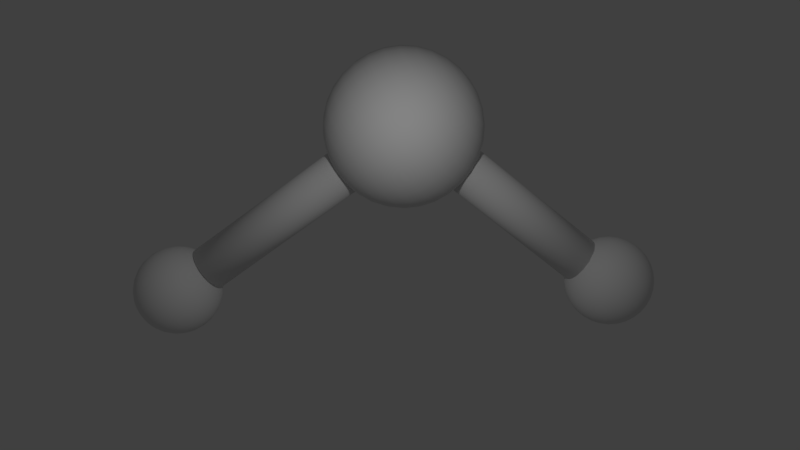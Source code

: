 # Source: prj3.blend  (saved by Blender 2.79.0; exported with 4.5.12 LTS)
import bpy
from mathutils import Matrix  # noqa: F401  (used for matrix-valued properties, if any)

bpy.ops.wm.read_factory_settings(use_empty=True)
scene = bpy.context.scene
scene.name = 'Scene'

# ---- collections
col_collection_1 = bpy.data.collections.new('Collection 1'); scene.collection.children.link(col_collection_1)

# ---- world
world_world = bpy.data.worlds.new('World'); scene.world = world_world
world_world.color = (0.05088, 0.05088, 0.05088)
world_world.use_sun_shadow = False
world_world.sun_shadow_jitter_overblur = 0.0
world_world.cycles.sampling_method = 'MANUAL'

# ---- cameras
cam_camera = bpy.data.cameras.new('Camera')
cam_camera.clip_end = 100.0
cam_camera.lens = 35.0
cam_camera.sensor_width = 32.0
cam_camera.sensor_height = 18.0
cam_camera.ortho_scale = 7.314
cam_camera.dof.focus_distance = 0.0
cam_camera.dof.aperture_fstop = 128.0

# ---- lights
light_lamp = bpy.data.lights.new('Lamp', 'POINT')
light_lamp.transmission_factor = 0.0
light_lamp.cutoff_distance = 30.0
light_lamp.energy = 100.0
light_lamp.shadow_buffer_clip_start = 1.001
light_lamp.shadow_soft_size = 0.1
light_lamp.shadow_maximum_resolution = 0.006
light_lamp.use_absolute_resolution = True

# ---- meshes
me_sphere_001 = bpy.data.meshes.new('Sphere.001')
me_sphere_001.from_pydata([(0.0, 0.1951, 0.9808), (0.0, 0.3827, 0.9239), (0.0, 0.5556, 0.8315), (0.0, 0.7071, 0.7071), (0.0, 0.8315, 0.5556), (0.0, 0.9239, 0.3827), (0.0, 0.9808, 0.1951), (0.0, 1.0, 7.55e-08), (0.0, 0.9808, -0.1951), (0.0, 0.5556, -0.8315), (0.03806, 0.1913, 0.9808), (0.07466, 0.3753, 0.9239), (0.1084, 0.5449, 0.8315), (0.1379, 0.6935, 0.7071), (0.1622, 0.8155, 0.5556), (0.1802, 0.9061, 0.3827), (0.1913, 0.9619, 0.1951), (0.1951, 0.9808, 7.55e-08), (0.1913, 0.9619, -0.1951), (0.1802, 0.9061, -0.3827), (0.1622, 0.8155, -0.5556), (0.1379, 0.6935, -0.7071), (0.1084, 0.5449, -0.8315), (0.07466, 0.3753, -0.9239), (0.03806, 0.1913, -0.9808), (0.07466, 0.1802, 0.9808), (0.1464, 0.3536, 0.9239), (0.2126, 0.5133, 0.8315), (0.2706, 0.6533, 0.7071), (0.3182, 0.7682, 0.5556), (0.3536, 0.8536, 0.3827), (0.3753, 0.9061, 0.1951), (0.3827, 0.9239, 7.55e-08), (0.3753, 0.9061, -0.1951), (0.3536, 0.8536, -0.3827), (0.3182, 0.7682, -0.5556), (0.2706, 0.6533, -0.7071), (0.2126, 0.5133, -0.8315), (0.1464, 0.3536, -0.9239), (0.07466, 0.1802, -0.9808), (0.1084, 0.1622, 0.9808), (0.2126, 0.3182, 0.9239), (0.3087, 0.4619, 0.8315), (0.3928, 0.5879, 0.7071), (0.4619, 0.6913, 0.5556), (0.5133, 0.7682, 0.3827), (0.5449, 0.8155, 0.1951), (0.5556, 0.8315, 7.55e-08), (0.5449, 0.8155, -0.1951), (0.5133, 0.7682, -0.3827), (0.4619, 0.6913, -0.5556), (0.3928, 0.5879, -0.7071), (0.3087, 0.4619, -0.8315), (0.2126, 0.3182, -0.9239), (0.1084, 0.1622, -0.9808), (0.1379, 0.1379, 0.9808), (0.2706, 0.2706, 0.9239), (0.3928, 0.3928, 0.8315), (0.5, 0.5, 0.7071), (0.5879, 0.5879, 0.5556), (0.6533, 0.6533, 0.3827), (0.6935, 0.6935, 0.1951), (0.7071, 0.7071, 7.55e-08), (0.6935, 0.6935, -0.1951), (0.6533, 0.6533, -0.3827), (0.5879, 0.5879, -0.5556), (0.5, 0.5, -0.7071), (0.3928, 0.3928, -0.8315), (0.2706, 0.2706, -0.9239), (0.1379, 0.1379, -0.9808), (0.1622, 0.1084, 0.9808), (0.3182, 0.2126, 0.9239), (0.4619, 0.3087, 0.8315), (0.5879, 0.3928, 0.7071), (0.6913, 0.4619, 0.5556), (0.7682, 0.5133, 0.3827), (0.8155, 0.5449, 0.1951), (0.8315, 0.5556, 7.55e-08), (0.8155, 0.5449, -0.1951), (0.7682, 0.5133, -0.3827), (0.6913, 0.4619, -0.5556), (0.5879, 0.3928, -0.7071), (0.4619, 0.3087, -0.8315), (0.3182, 0.2126, -0.9239), (0.1622, 0.1084, -0.9808), (0.1802, 0.07466, 0.9808), (0.3536, 0.1464, 0.9239), (0.5133, 0.2126, 0.8315), (0.6533, 0.2706, 0.7071), (0.7682, 0.3182, 0.5556), (0.8536, 0.3536, 0.3827), (0.9061, 0.3753, 0.1951), (0.9239, 0.3827, 7.55e-08), (0.9061, 0.3753, -0.1951), (0.8536, 0.3536, -0.3827), (0.7682, 0.3182, -0.5556), (0.6533, 0.2706, -0.7071), (0.5133, 0.2126, -0.8315), (0.3536, 0.1464, -0.9239), (0.1802, 0.07466, -0.9808), (0.1913, 0.03806, 0.9808), (0.3753, 0.07466, 0.9239), (0.5449, 0.1084, 0.8315), (0.6935, 0.1379, 0.7071), (0.8155, 0.1622, 0.5556), (0.9061, 0.1802, 0.3827), (0.9619, 0.1913, 0.1951), (0.9808, 0.1951, 7.55e-08), (0.9619, 0.1913, -0.1951), (0.9061, 0.1802, -0.3827), (0.8155, 0.1622, -0.5556), (0.6935, 0.1379, -0.7071), (0.5449, 0.1084, -0.8315), (0.3753, 0.07466, -0.9239), (0.1913, 0.03806, -0.9808), (0.1951, -3.266e-07, 0.9808), (0.3827, -3.192e-07, 0.9239), (0.5556, -3.117e-07, 0.8315), (0.7071, -3.192e-07, 0.7071), (0.8315, -3.341e-07, 0.5556), (0.9239, -2.745e-07, 0.3827), (0.9808, -3.937e-07, 0.1951), (1.0, -3.788e-07, 7.55e-08), (0.9808, -3.937e-07, -0.1951), (0.9239, -2.298e-07, -0.3827), (0.8315, -3.341e-07, -0.5556), (0.7071, -3.192e-07, -0.7071), (0.5556, -3.415e-07, -0.8315), (0.3827, -3.043e-07, -0.9239), (0.1951, -3.08e-07, -0.9808), (0.1913, -0.03806, 0.9808), (0.3753, -0.07466, 0.9239), (0.5449, -0.1084, 0.8315), (0.6935, -0.138, 0.7071), (0.8155, -0.1622, 0.5556), (0.9061, -0.1802, 0.3827), (0.9619, -0.1913, 0.1951), (0.9808, -0.1951, 7.55e-08), (0.9619, -0.1913, -0.1951), (0.9061, -0.1802, -0.3827), (0.8155, -0.1622, -0.5556), (0.6935, -0.138, -0.7071), (0.5449, -0.1084, -0.8315), (0.3753, -0.07466, -0.9239), (0.1913, -0.03806, -0.9808), (0.1802, -0.07466, 0.9808), (0.3536, -0.1464, 0.9239), (0.5133, -0.2126, 0.8315), (0.6533, -0.2706, 0.7071), (0.7682, -0.3182, 0.5556), (0.8536, -0.3536, 0.3827), (0.9061, -0.3753, 0.1951), (0.9239, -0.3827, 7.55e-08), (0.9061, -0.3753, -0.1951), (0.8536, -0.3536, -0.3827), (0.7682, -0.3182, -0.5556), (0.6533, -0.2706, -0.7071), (0.5133, -0.2126, -0.8315), (0.3536, -0.1464, -0.9239), (0.1802, -0.07466, -0.9808), (0.1622, -0.1084, 0.9808), (0.3182, -0.2126, 0.9239), (0.4619, -0.3087, 0.8315), (0.5879, -0.3928, 0.7071), (0.6913, -0.4619, 0.5556), (0.7682, -0.5133, 0.3827), (0.8155, -0.5449, 0.1951), (0.8315, -0.5556, 7.55e-08), (0.8155, -0.5449, -0.1951), (0.7682, -0.5133, -0.3827), (0.6913, -0.4619, -0.5556), (0.5879, -0.3928, -0.7071), (0.4619, -0.3087, -0.8315), (0.3182, -0.2126, -0.9239), (0.1622, -0.1084, -0.9808), (0.1379, -0.138, 0.9808), (0.2706, -0.2706, 0.9239), (0.3928, -0.3928, 0.8315), (0.5, -0.5, 0.7071), (0.5879, -0.5879, 0.5556), (0.6533, -0.6533, 0.3827), (0.6935, -0.6935, 0.1951), (0.7071, -0.7071, 7.55e-08), (0.6935, -0.6935, -0.1951), (0.6533, -0.6533, -0.3827), (0.5879, -0.5879, -0.5556), (0.5, -0.5, -0.7071), (0.3928, -0.3928, -0.8315), (0.2706, -0.2706, -0.9239), (0.1379, -0.138, -0.9808), (0.1084, -0.1622, 0.9808), (0.2126, -0.3182, 0.9239), (0.3087, -0.4619, 0.8315), (0.3928, -0.5879, 0.7071), (0.4619, -0.6913, 0.5556), (0.5133, -0.7682, 0.3827), (0.5449, -0.8155, 0.1951), (0.5556, -0.8315, 7.55e-08), (0.5449, -0.8155, -0.1951), (0.5133, -0.7682, -0.3827), (0.4619, -0.6913, -0.5556), (0.3928, -0.5879, -0.7071), (0.3087, -0.4619, -0.8315), (0.2126, -0.3182, -0.9239), (0.1084, -0.1622, -0.9808), (0.0, -3.258e-07, -1.0), (0.07466, -0.1802, 0.9808), (0.1464, -0.3536, 0.9239), (0.2126, -0.5133, 0.8315), (0.2706, -0.6533, 0.7071), (0.3182, -0.7682, 0.5556), (0.3536, -0.8536, 0.3827), (0.3753, -0.9061, 0.1951), (0.3827, -0.9239, 7.55e-08), (0.3753, -0.9061, -0.1951), (0.3536, -0.8536, -0.3827), (0.3182, -0.7682, -0.5556), (0.2706, -0.6533, -0.7071), (0.2126, -0.5133, -0.8315), (0.1464, -0.3536, -0.9239), (0.07466, -0.1802, -0.9808), (0.03806, -0.1913, 0.9808), (0.07466, -0.3753, 0.9239), (0.1084, -0.5449, 0.8315), (0.1379, -0.6935, 0.7071), (0.1622, -0.8155, 0.5556), (0.1802, -0.9061, 0.3827), (0.1913, -0.9619, 0.1951), (0.1951, -0.9808, 7.55e-08), (0.1913, -0.9619, -0.1951), (0.1802, -0.9061, -0.3827), (0.1622, -0.8155, -0.5556), (0.1379, -0.6935, -0.7071), (0.1084, -0.5449, -0.8315), (0.07466, -0.3753, -0.9239), (0.03806, -0.1913, -0.9808), (-7.212e-09, -0.1951, 0.9808), (4.122e-08, -0.3827, 0.9239), (2.632e-08, -0.5556, 0.8315), (-2.584e-08, -0.7071, 0.7071), (-8.544e-08, -0.8315, 0.5556), (6.357e-08, -0.9239, 0.3827), (-8.544e-08, -0.9808, 0.1951), (-1.003e-07, -1.0, 7.55e-08), (-8.544e-08, -0.9808, -0.1951), (6.357e-08, -0.9239, -0.3827), (-8.544e-08, -0.8315, -0.5556), (-2.584e-08, -0.7071, -0.7071), (-1.094e-08, -0.5556, -0.8315), (3.964e-09, -0.3827, -0.9239), (3.964e-09, -0.1951, -0.9808), (-0.03806, -0.1913, 0.9808), (-0.07466, -0.3753, 0.9239), (-0.1084, -0.5449, 0.8315), (-0.1379, -0.6935, 0.7071), (-0.1622, -0.8155, 0.5556), (-0.1802, -0.9061, 0.3827), (-0.1913, -0.9619, 0.1951), (-0.1951, -0.9808, 7.55e-08), (-0.1913, -0.9619, -0.1951), (-0.1802, -0.9061, -0.3827), (-0.1622, -0.8155, -0.5556), (-0.1379, -0.6935, -0.7071), (-0.1084, -0.5449, -0.8315), (-0.07466, -0.3753, -0.9239), (-0.03806, -0.1913, -0.9808), (-0.07466, -0.1802, 0.9808), (-0.1464, -0.3536, 0.9239), (-0.2126, -0.5133, 0.8315), (-0.2706, -0.6533, 0.7071), (-0.3182, -0.7682, 0.5556), (-0.3536, -0.8536, 0.3827), (-0.3753, -0.9061, 0.1951), (-0.3827, -0.9239, 7.55e-08), (-0.3753, -0.9061, -0.1951), (-0.3536, -0.8536, -0.3827), (-0.3182, -0.7682, -0.5556), (-0.2706, -0.6533, -0.7071), (-0.2126, -0.5133, -0.8315), (-0.1464, -0.3536, -0.9239), (-0.07466, -0.1802, -0.9808), (-0.1084, -0.1622, 0.9808), (-0.2126, -0.3182, 0.9239), (-0.3087, -0.4619, 0.8315), (-0.3928, -0.5879, 0.7071), (-0.4619, -0.6913, 0.5556), (-0.5133, -0.7682, 0.3827), (-0.5449, -0.8155, 0.1951), (-0.5556, -0.8315, 7.55e-08), (-0.5449, -0.8155, -0.1951), (-0.5133, -0.7682, -0.3827), (-0.4619, -0.6913, -0.5556), (-0.3928, -0.5879, -0.7071), (-0.3087, -0.4619, -0.8315), (-0.2126, -0.3182, -0.9239), (-0.1084, -0.1622, -0.9808), (-2.304e-07, -5.562e-07, 1.0), (-0.1379, -0.138, 0.9808), (-0.2706, -0.2706, 0.9239), (-0.3928, -0.3928, 0.8315), (-0.5, -0.5, 0.7071), (-0.5879, -0.5879, 0.5556), (-0.6533, -0.6533, 0.3827), (-0.6935, -0.6935, 0.1951), (-0.7071, -0.7071, 7.55e-08), (-0.6935, -0.6935, -0.1951), (-0.6533, -0.6533, -0.3827), (-0.5879, -0.5879, -0.5556), (-0.5, -0.5, -0.7071), (-0.3928, -0.3928, -0.8315), (-0.2706, -0.2706, -0.9239), (-0.1379, -0.1379, -0.9808), (-0.1622, -0.1084, 0.9808), (-0.3182, -0.2126, 0.9239), (-0.4619, -0.3087, 0.8315), (-0.5879, -0.3928, 0.7071), (-0.6913, -0.4619, 0.5556), (-0.7682, -0.5133, 0.3827), (-0.8155, -0.5449, 0.1951), (-0.8315, -0.5556, 7.55e-08), (-0.8155, -0.5449, -0.1951), (-0.7682, -0.5133, -0.3827), (-0.6913, -0.4619, -0.5556), (-0.5879, -0.3928, -0.7071), (-0.4619, -0.3087, -0.8315), (-0.3182, -0.2126, -0.9239), (-0.1622, -0.1084, -0.9808), (-0.1802, -0.07466, 0.9808), (-0.3536, -0.1464, 0.9239), (-0.5133, -0.2126, 0.8315), (-0.6533, -0.2706, 0.7071), (-0.7682, -0.3182, 0.5556), (-0.8536, -0.3536, 0.3827), (-0.9061, -0.3753, 0.1951), (-0.9239, -0.3827, 7.55e-08), (-0.9061, -0.3753, -0.1951), (-0.8536, -0.3536, -0.3827), (-0.7682, -0.3182, -0.5556), (-0.6533, -0.2706, -0.7071), (-0.5133, -0.2126, -0.8315), (-0.3536, -0.1464, -0.9239), (-0.1802, -0.07466, -0.9808), (-0.1913, -0.03806, 0.9808), (-0.3753, -0.07466, 0.9239), (-0.5449, -0.1084, 0.8315), (-0.6935, -0.1379, 0.7071), (-0.8155, -0.1622, 0.5556), (-0.9061, -0.1802, 0.3827), (-0.9619, -0.1913, 0.1951), (-0.9808, -0.1951, 7.55e-08), (-0.9619, -0.1913, -0.1951), (-0.9061, -0.1802, -0.3827), (-0.8155, -0.1622, -0.5556), (-0.6935, -0.1379, -0.7071), (-0.5449, -0.1084, -0.8315), (-0.3753, -0.07466, -0.9239), (-0.1913, -0.03806, -0.9808), (-0.1951, -3.117e-07, 0.9808), (-0.3827, -2.819e-07, 0.9239), (-0.5556, -2.819e-07, 0.8315), (-0.7071, -1.851e-07, 0.7071), (-0.8315, -1.404e-07, 0.5556), (-0.9239, -3.192e-07, 0.3827), (-0.9808, -9.567e-08, 0.1951), (-1.0, -1.404e-07, 7.55e-08), (-0.9808, -9.567e-08, -0.1951), (-0.9239, -3.192e-07, -0.3827), (-0.8315, -1.404e-07, -0.5556), (-0.7071, -1.851e-07, -0.7071), (-0.5556, -2.596e-07, -0.8315), (-0.3827, -2.521e-07, -0.9239), (-0.1951, -3.155e-07, -0.9808), (-0.1913, 0.03806, 0.9808), (-0.3753, 0.07466, 0.9239), (-0.5449, 0.1084, 0.8315), (-0.6935, 0.1379, 0.7071), (-0.8155, 0.1622, 0.5556), (-0.9061, 0.1802, 0.3827), (-0.9619, 0.1913, 0.1951), (-0.9808, 0.1951, 7.55e-08), (-0.9619, 0.1913, -0.1951), (-0.9061, 0.1802, -0.3827), (-0.8155, 0.1622, -0.5556), (-0.6935, 0.1379, -0.7071), (-0.5449, 0.1084, -0.8315), (-0.3753, 0.07466, -0.9239), (-0.1913, 0.03806, -0.9808), (-0.1802, 0.07466, 0.9808), (-0.3536, 0.1464, 0.9239), (-0.5133, 0.2126, 0.8315), (-0.6533, 0.2706, 0.7071), (-0.7682, 0.3182, 0.5556), (-0.8536, 0.3536, 0.3827), (-0.9061, 0.3753, 0.1951), (-0.9239, 0.3827, 7.55e-08), (-0.9061, 0.3753, -0.1951), (-0.8536, 0.3536, -0.3827), (-0.7682, 0.3182, -0.5556), (-0.6533, 0.2706, -0.7071), (-0.5133, 0.2126, -0.8315), (-0.3536, 0.1464, -0.9239), (-0.1802, 0.07466, -0.9808), (-0.1622, 0.1084, 0.9808), (-0.3182, 0.2126, 0.9239), (-0.4619, 0.3087, 0.8315), (-0.5879, 0.3928, 0.7071), (-0.6913, 0.4619, 0.5556), (-0.7682, 0.5133, 0.3827), (-0.8155, 0.5449, 0.1951), (-0.8315, 0.5556, 7.55e-08), (-0.8155, 0.5449, -0.1951), (-0.7682, 0.5133, -0.3827), (-0.6913, 0.4619, -0.5556), (-0.5879, 0.3928, -0.7071), (-0.4619, 0.3087, -0.8315), (-0.3182, 0.2126, -0.9239), (-0.1622, 0.1084, -0.9808), (-0.1379, 0.1379, 0.9808), (-0.2706, 0.2706, 0.9239), (-0.3928, 0.3928, 0.8315), (-0.5, 0.5, 0.7071), (-0.5879, 0.5879, 0.5556), (-0.6533, 0.6533, 0.3827), (-0.6935, 0.6935, 0.1951), (-0.7071, 0.7071, 7.55e-08), (-0.6935, 0.6935, -0.1951), (-0.6533, 0.6533, -0.3827), (-0.5879, 0.5879, -0.5556), (-0.5, 0.5, -0.7071), (-0.3928, 0.3928, -0.8315), (-0.2706, 0.2706, -0.9239), (-0.1379, 0.1379, -0.9808), (-0.1084, 0.1622, 0.9808), (-0.2126, 0.3182, 0.9239), (-0.3087, 0.4619, 0.8315), (-0.3928, 0.5879, 0.7071), (-0.4619, 0.6913, 0.5556), (-0.5133, 0.7682, 0.3827), (-0.5449, 0.8155, 0.1951), (-0.5556, 0.8315, 7.55e-08), (-0.5449, 0.8155, -0.1951), (-0.5133, 0.7682, -0.3827), (-0.4619, 0.6913, -0.5556), (-0.3928, 0.5879, -0.7071), (-0.3087, 0.4619, -0.8315), (-0.2126, 0.3182, -0.9239), (-0.1084, 0.1622, -0.9808), (-0.07466, 0.1802, 0.9808), (-0.1464, 0.3536, 0.9239), (-0.2126, 0.5133, 0.8315), (-0.2706, 0.6533, 0.7071), (-0.3182, 0.7682, 0.5556), (-0.3536, 0.8536, 0.3827), (-0.3753, 0.9061, 0.1951), (-0.3827, 0.9239, 7.55e-08), (-0.3753, 0.9061, -0.1951), (-0.3536, 0.8536, -0.3827), (-0.3182, 0.7682, -0.5556), (-0.2706, 0.6533, -0.7071), (-0.2126, 0.5133, -0.8315), (-0.1464, 0.3536, -0.9239), (-0.07466, 0.1802, -0.9808), (-0.03806, 0.1913, 0.9808), (-0.07466, 0.3753, 0.9239), (-0.1084, 0.5449, 0.8315), (-0.1379, 0.6935, 0.7071), (-0.1622, 0.8155, 0.5556), (-0.1802, 0.9061, 0.3827), (-0.1913, 0.9619, 0.1951), (-0.1951, 0.9808, 7.55e-08), (-0.1913, 0.9619, -0.1951), (-0.1802, 0.9061, -0.3827), (-0.1622, 0.8155, -0.5556), (-0.1379, 0.6935, -0.7071), (-0.1084, 0.5449, -0.8315), (-0.07466, 0.3753, -0.9239), (-0.03806, 0.1913, -0.9808), (6.357e-08, 0.9239, -0.3827), (2.722e-07, 0.8315, -0.5556), (1.53e-07, 0.7071, -0.7071), (7.847e-08, 0.3827, -0.9239), (1.514e-08, 0.1951, -0.9808), (-0.01221, 3.402, 1.517), (-0.01221, 3.511, 1.484), (-0.01221, 3.611, 1.43), (-0.01221, 3.699, 1.358), (-0.01221, 3.771, 1.27), (-0.01221, 3.825, 1.169), (-0.01221, 3.858, 1.061), (-0.01221, 3.869, 0.9473), (-0.01221, 3.858, 0.834), (-0.01221, 3.611, 0.4645), (0.009892, 3.4, 1.517), (0.03114, 3.507, 1.484), (0.05073, 3.605, 1.43), (0.06789, 3.691, 1.358), (0.08198, 3.762, 1.27), (0.09245, 3.815, 1.169), (0.09889, 3.847, 1.061), (0.1011, 3.858, 0.9473), (0.09889, 3.847, 0.834), (0.09245, 3.815, 0.7251), (0.08198, 3.762, 0.6247), (0.06789, 3.691, 0.5367), (0.05073, 3.605, 0.4645), (0.03114, 3.507, 0.4109), (0.009892, 3.4, 0.3778), (0.03114, 3.393, 1.517), (0.07282, 3.494, 1.484), (0.1112, 3.587, 1.43), (0.1449, 3.668, 1.358), (0.1725, 3.735, 1.27), (0.1931, 3.784, 1.169), (0.2057, 3.815, 1.061), (0.21, 3.825, 0.9473), (0.2057, 3.815, 0.834), (0.1931, 3.784, 0.7251), (0.1725, 3.735, 0.6247), (0.1449, 3.668, 0.5367), (0.1112, 3.587, 0.4645), (0.07282, 3.494, 0.4109), (0.03114, 3.393, 0.3778), (0.05073, 3.383, 1.517), (0.1112, 3.473, 1.484), (0.167, 3.557, 1.43), (0.2159, 3.63, 1.358), (0.256, 3.69, 1.27), (0.2858, 3.735, 1.169), (0.3042, 3.762, 1.061), (0.3104, 3.771, 0.9473), (0.3042, 3.762, 0.834), (0.2858, 3.735, 0.7251), (0.256, 3.69, 0.6247), (0.2159, 3.63, 0.5367), (0.167, 3.557, 0.4645), (0.1112, 3.473, 0.4109), (0.05073, 3.383, 0.3778), (0.06789, 3.369, 1.517), (0.1449, 3.446, 1.484), (0.2159, 3.517, 1.43), (0.2781, 3.579, 1.358), (0.3292, 3.63, 1.27), (0.3671, 3.668, 1.169), (0.3905, 3.691, 1.061), (0.3984, 3.699, 0.9473), (0.3905, 3.691, 0.834), (0.3671, 3.668, 0.7251), (0.3292, 3.63, 0.6247), (0.2781, 3.579, 0.5367), (0.2159, 3.517, 0.4645), (0.1449, 3.446, 0.4109), (0.06789, 3.369, 0.3778), (0.08198, 3.352, 1.517), (0.1725, 3.412, 1.484), (0.256, 3.468, 1.43), (0.3292, 3.517, 1.358), (0.3892, 3.557, 1.27), (0.4338, 3.587, 1.169), (0.4613, 3.605, 1.061), (0.4706, 3.611, 0.9473), (0.4613, 3.605, 0.834), (0.4338, 3.587, 0.7251), (0.3892, 3.557, 0.6247), (0.3292, 3.517, 0.5367), (0.256, 3.468, 0.4645), (0.1725, 3.412, 0.4109), (0.08198, 3.352, 0.3778), (0.09245, 3.332, 1.517), (0.1931, 3.374, 1.484), (0.2858, 3.412, 1.43), (0.3671, 3.446, 1.358), (0.4338, 3.473, 1.27), (0.4834, 3.494, 1.169), (0.5139, 3.507, 1.061), (0.5242, 3.511, 0.9473), (0.5139, 3.507, 0.834), (0.4834, 3.494, 0.7251), (0.4338, 3.473, 0.6247), (0.3671, 3.446, 0.5367), (0.2858, 3.412, 0.4645), (0.1931, 3.374, 0.4109), (0.09245, 3.332, 0.3778), (0.09889, 3.311, 1.517), (0.2057, 3.332, 1.484), (0.3042, 3.352, 1.43), (0.3905, 3.369, 1.358), (0.4613, 3.383, 1.27), (0.5139, 3.393, 1.169), (0.5463, 3.4, 1.061), (0.5573, 3.402, 0.9473), (0.5463, 3.4, 0.834), (0.5139, 3.393, 0.7251), (0.4613, 3.383, 0.6247), (0.3905, 3.369, 0.5367), (0.3042, 3.352, 0.4645), (0.2057, 3.332, 0.4109), (0.09889, 3.311, 0.3778), (0.1011, 3.289, 1.517), (0.21, 3.289, 1.484), (0.3104, 3.289, 1.43), (0.3984, 3.289, 1.358), (0.4706, 3.289, 1.27), (0.5242, 3.289, 1.169), (0.5573, 3.289, 1.061), (0.5684, 3.289, 0.9473), (0.5573, 3.289, 0.834), (0.5242, 3.289, 0.7251), (0.4706, 3.289, 0.6247), (0.3984, 3.289, 0.5367), (0.3104, 3.289, 0.4645), (0.21, 3.289, 0.4109), (0.1011, 3.289, 0.3778), (0.09889, 3.267, 1.517), (0.2057, 3.245, 1.484), (0.3042, 3.226, 1.43), (0.3905, 3.209, 1.358), (0.4613, 3.195, 1.27), (0.5139, 3.184, 1.169), (0.5463, 3.178, 1.061), (0.5573, 3.175, 0.9473), (0.5463, 3.178, 0.834), (0.5139, 3.184, 0.7251), (0.4613, 3.195, 0.6247), (0.3905, 3.209, 0.5367), (0.3042, 3.226, 0.4645), (0.2057, 3.245, 0.4109), (0.09889, 3.267, 0.3778), (0.09245, 3.245, 1.517), (0.1931, 3.204, 1.484), (0.2858, 3.165, 1.43), (0.3671, 3.132, 1.358), (0.4338, 3.104, 1.27), (0.4834, 3.083, 1.169), (0.5139, 3.071, 1.061), (0.5242, 3.067, 0.9473), (0.5139, 3.071, 0.834), (0.4834, 3.083, 0.7251), (0.4338, 3.104, 0.6247), (0.3671, 3.132, 0.5367), (0.2858, 3.165, 0.4645), (0.1931, 3.204, 0.4109), (0.09245, 3.245, 0.3778), (0.08198, 3.226, 1.517), (0.1725, 3.165, 1.484), (0.256, 3.109, 1.43), (0.3292, 3.061, 1.358), (0.3892, 3.02, 1.27), (0.4338, 2.991, 1.169), (0.4613, 2.972, 1.061), (0.4706, 2.966, 0.9473), (0.4613, 2.972, 0.834), (0.4338, 2.991, 0.7251), (0.3892, 3.02, 0.6247), (0.3292, 3.061, 0.5367), (0.256, 3.109, 0.4645), (0.1725, 3.165, 0.4109), (0.08198, 3.226, 0.3778), (0.06789, 3.209, 1.517), (0.1449, 3.132, 1.484), (0.2159, 3.061, 1.43), (0.2781, 2.998, 1.358), (0.3292, 2.947, 1.27), (0.3671, 2.909, 1.169), (0.3905, 2.886, 1.061), (0.3984, 2.878, 0.9473), (0.3905, 2.886, 0.834), (0.3671, 2.909, 0.7251), (0.3292, 2.947, 0.6247), (0.2781, 2.998, 0.5367), (0.2159, 3.061, 0.4645), (0.1449, 3.132, 0.4109), (0.06789, 3.209, 0.3778), (0.05073, 3.195, 1.517), (0.1112, 3.104, 1.484), (0.167, 3.02, 1.43), (0.2159, 2.947, 1.358), (0.256, 2.887, 1.27), (0.2858, 2.843, 1.169), (0.3042, 2.815, 1.061), (0.3104, 2.806, 0.9473), (0.3042, 2.815, 0.834), (0.2858, 2.843, 0.7251), (0.256, 2.887, 0.6247), (0.2159, 2.947, 0.5367), (0.167, 3.02, 0.4645), (0.1112, 3.104, 0.4109), (0.05073, 3.195, 0.3778), (-0.01221, 3.289, 0.3667), (0.03114, 3.184, 1.517), (0.07282, 3.083, 1.484), (0.1112, 2.991, 1.43), (0.1449, 2.909, 1.358), (0.1725, 2.843, 1.27), (0.1931, 2.793, 1.169), (0.2057, 2.763, 1.061), (0.21, 2.752, 0.9473), (0.2057, 2.763, 0.834), (0.1931, 2.793, 0.7251), (0.1725, 2.843, 0.6247), (0.1449, 2.909, 0.5367), (0.1112, 2.991, 0.4645), (0.07282, 3.083, 0.4109), (0.03114, 3.184, 0.3778), (0.009892, 3.178, 1.517), (0.03114, 3.071, 1.484), (0.05073, 2.972, 1.43), (0.06789, 2.886, 1.358), (0.08198, 2.815, 1.27), (0.09245, 2.763, 1.169), (0.09889, 2.73, 1.061), (0.1011, 2.719, 0.9473), (0.09889, 2.73, 0.834), (0.09245, 2.763, 0.7251), (0.08198, 2.815, 0.6247), (0.06789, 2.886, 0.5367), (0.05073, 2.972, 0.4645), (0.03114, 3.071, 0.4109), (0.009892, 3.178, 0.3778), (-0.01221, 3.175, 1.517), (-0.01221, 3.067, 1.484), (-0.01221, 2.966, 1.43), (-0.01221, 2.878, 1.358), (-0.01221, 2.806, 1.27), (-0.01221, 2.752, 1.169), (-0.01221, 2.719, 1.061), (-0.01221, 2.708, 0.9473), (-0.01221, 2.719, 0.834), (-0.01221, 2.752, 0.7251), (-0.01221, 2.806, 0.6247), (-0.01221, 2.878, 0.5367), (-0.01221, 2.966, 0.4645), (-0.01221, 3.067, 0.4109), (-0.01221, 3.175, 0.3778), (-0.03431, 3.178, 1.517), (-0.05555, 3.071, 1.484), (-0.07514, 2.972, 1.43), (-0.0923, 2.886, 1.358), (-0.1064, 2.815, 1.27), (-0.1169, 2.763, 1.169), (-0.1233, 2.73, 1.061), (-0.1255, 2.719, 0.9473), (-0.1233, 2.73, 0.834), (-0.1169, 2.763, 0.7251), (-0.1064, 2.815, 0.6247), (-0.0923, 2.886, 0.5367), (-0.07514, 2.972, 0.4645), (-0.05555, 3.071, 0.4109), (-0.03431, 3.178, 0.3778), (-0.05555, 3.184, 1.517), (-0.09724, 3.083, 1.484), (-0.1357, 2.991, 1.43), (-0.1693, 2.909, 1.358), (-0.197, 2.843, 1.27), (-0.2175, 2.793, 1.169), (-0.2301, 2.763, 1.061), (-0.2344, 2.752, 0.9473), (-0.2301, 2.763, 0.834), (-0.2175, 2.793, 0.7251), (-0.197, 2.843, 0.6247), (-0.1693, 2.909, 0.5367), (-0.1357, 2.991, 0.4645), (-0.09724, 3.083, 0.4109), (-0.05555, 3.184, 0.3778), (-0.07514, 3.195, 1.517), (-0.1357, 3.104, 1.484), (-0.1914, 3.02, 1.43), (-0.2403, 2.947, 1.358), (-0.2804, 2.887, 1.27), (-0.3102, 2.843, 1.169), (-0.3286, 2.815, 1.061), (-0.3348, 2.806, 0.9473), (-0.3286, 2.815, 0.834), (-0.3102, 2.843, 0.7251), (-0.2804, 2.887, 0.6247), (-0.2403, 2.947, 0.5367), (-0.1914, 3.02, 0.4645), (-0.1357, 3.104, 0.4109), (-0.07514, 3.195, 0.3778), (-0.01221, 3.289, 1.528), (-0.0923, 3.209, 1.517), (-0.1693, 3.132, 1.484), (-0.2403, 3.061, 1.43), (-0.3025, 2.998, 1.358), (-0.3536, 2.947, 1.27), (-0.3915, 2.909, 1.169), (-0.4149, 2.886, 1.061), (-0.4228, 2.878, 0.9473), (-0.4149, 2.886, 0.834), (-0.3915, 2.909, 0.7251), (-0.3536, 2.947, 0.6247), (-0.3025, 2.998, 0.5367), (-0.2403, 3.061, 0.4645), (-0.1693, 3.132, 0.4109), (-0.0923, 3.209, 0.3778), (-0.1064, 3.226, 1.517), (-0.197, 3.165, 1.484), (-0.2804, 3.109, 1.43), (-0.3536, 3.061, 1.358), (-0.4136, 3.02, 1.27), (-0.4582, 2.991, 1.169), (-0.4857, 2.972, 1.061), (-0.495, 2.966, 0.9473), (-0.4857, 2.972, 0.834), (-0.4582, 2.991, 0.7251), (-0.4136, 3.02, 0.6247), (-0.3536, 3.061, 0.5367), (-0.2804, 3.109, 0.4645), (-0.197, 3.165, 0.4109), (-0.1064, 3.226, 0.3778), (-0.1169, 3.245, 1.517), (-0.2175, 3.204, 1.484), (-0.3102, 3.165, 1.43), (-0.3915, 3.132, 1.358), (-0.4582, 3.104, 1.27), (-0.5078, 3.083, 1.169), (-0.5383, 3.071, 1.061), (-0.5486, 3.067, 0.9473), (-0.5383, 3.071, 0.834), (-0.5078, 3.083, 0.7251), (-0.4582, 3.104, 0.6247), (-0.3915, 3.132, 0.5367), (-0.3102, 3.165, 0.4645), (-0.2175, 3.204, 0.4109), (-0.1169, 3.245, 0.3778), (-0.1233, 3.267, 1.517), (-0.2301, 3.245, 1.484), (-0.3286, 3.226, 1.43), (-0.4149, 3.209, 1.358), (-0.4857, 3.195, 1.27), (-0.5383, 3.184, 1.169), (-0.5707, 3.178, 1.061), (-0.5817, 3.175, 0.9473), (-0.5707, 3.178, 0.834), (-0.5383, 3.184, 0.7251), (-0.4857, 3.195, 0.6247), (-0.4149, 3.209, 0.5367), (-0.3286, 3.226, 0.4645), (-0.2301, 3.245, 0.4109), (-0.1233, 3.267, 0.3778), (-0.1255, 3.289, 1.517), (-0.2344, 3.289, 1.484), (-0.3348, 3.289, 1.43), (-0.4228, 3.289, 1.358), (-0.495, 3.289, 1.27), (-0.5486, 3.289, 1.169), (-0.5817, 3.289, 1.061), (-0.5928, 3.289, 0.9473), (-0.5817, 3.289, 0.834), (-0.5486, 3.289, 0.7251), (-0.495, 3.289, 0.6247), (-0.4228, 3.289, 0.5367), (-0.3348, 3.289, 0.4645), (-0.2344, 3.289, 0.4109), (-0.1255, 3.289, 0.3778), (-0.1233, 3.311, 1.517), (-0.2301, 3.332, 1.484), (-0.3286, 3.352, 1.43), (-0.4149, 3.369, 1.358), (-0.4857, 3.383, 1.27), (-0.5383, 3.393, 1.169), (-0.5707, 3.4, 1.061), (-0.5817, 3.402, 0.9473), (-0.5707, 3.4, 0.834), (-0.5383, 3.393, 0.7251), (-0.4857, 3.383, 0.6247), (-0.4149, 3.369, 0.5367), (-0.3286, 3.352, 0.4645), (-0.2301, 3.332, 0.4109), (-0.1233, 3.311, 0.3778), (-0.1169, 3.332, 1.517), (-0.2175, 3.374, 1.484), (-0.3102, 3.412, 1.43), (-0.3915, 3.446, 1.358), (-0.4582, 3.473, 1.27), (-0.5078, 3.494, 1.169), (-0.5383, 3.507, 1.061), (-0.5486, 3.511, 0.9473), (-0.5383, 3.507, 0.834), (-0.5078, 3.494, 0.7251), (-0.4582, 3.473, 0.6247), (-0.3915, 3.446, 0.5367), (-0.3102, 3.412, 0.4645), (-0.2175, 3.374, 0.4109), (-0.1169, 3.332, 0.3778), (-0.1064, 3.352, 1.517), (-0.197, 3.412, 1.484), (-0.2804, 3.468, 1.43), (-0.3536, 3.517, 1.358), (-0.4136, 3.557, 1.27), (-0.4582, 3.587, 1.169), (-0.4857, 3.605, 1.061), (-0.495, 3.611, 0.9473), (-0.4857, 3.605, 0.834), (-0.4582, 3.587, 0.7251), (-0.4136, 3.557, 0.6247), (-0.3536, 3.517, 0.5367), (-0.2804, 3.468, 0.4645), (-0.197, 3.412, 0.4109), (-0.1064, 3.352, 0.3778), (-0.0923, 3.369, 1.517), (-0.1693, 3.446, 1.484), (-0.2403, 3.517, 1.43), (-0.3025, 3.579, 1.358), (-0.3536, 3.63, 1.27), (-0.3915, 3.668, 1.169), (-0.4149, 3.691, 1.061), (-0.4228, 3.699, 0.9473), (-0.4149, 3.691, 0.834), (-0.3915, 3.668, 0.7251), (-0.3536, 3.63, 0.6247), (-0.3025, 3.579, 0.5367), (-0.2403, 3.517, 0.4645), (-0.1693, 3.446, 0.4109), (-0.0923, 3.369, 0.3778), (-0.07514, 3.383, 1.517), (-0.1357, 3.473, 1.484), (-0.1914, 3.557, 1.43), (-0.2403, 3.63, 1.358), (-0.2804, 3.69, 1.27), (-0.3102, 3.735, 1.169), (-0.3286, 3.762, 1.061), (-0.3348, 3.771, 0.9473), (-0.3286, 3.762, 0.834), (-0.3102, 3.735, 0.7251), (-0.2804, 3.69, 0.6247), (-0.2403, 3.63, 0.5367), (-0.1914, 3.557, 0.4645), (-0.1357, 3.473, 0.4109), (-0.07514, 3.383, 0.3778), (-0.05555, 3.393, 1.517), (-0.09724, 3.494, 1.484), (-0.1357, 3.587, 1.43), (-0.1693, 3.668, 1.358), (-0.197, 3.735, 1.27), (-0.2175, 3.784, 1.169), (-0.2301, 3.815, 1.061), (-0.2344, 3.825, 0.9473), (-0.2301, 3.815, 0.834), (-0.2175, 3.784, 0.7251), (-0.197, 3.735, 0.6247), (-0.1693, 3.668, 0.5367), (-0.1357, 3.587, 0.4645), (-0.09724, 3.494, 0.4109), (-0.05555, 3.393, 0.3778), (-0.03431, 3.4, 1.517), (-0.05555, 3.507, 1.484), (-0.07514, 3.605, 1.43), (-0.0923, 3.691, 1.358), (-0.1064, 3.762, 1.27), (-0.1169, 3.815, 1.169), (-0.1233, 3.847, 1.061), (-0.1255, 3.858, 0.9473), (-0.1233, 3.847, 0.834), (-0.1169, 3.815, 0.7251), (-0.1064, 3.762, 0.6247), (-0.0923, 3.691, 0.5367), (-0.07514, 3.605, 0.4645), (-0.05555, 3.507, 0.4109), (-0.03431, 3.4, 0.3778), (-0.01221, 3.825, 0.7251), (-0.01221, 3.771, 0.6247), (-0.01221, 3.699, 0.5367), (-0.01221, 3.511, 0.4109), (-0.01221, 3.402, 0.3778), (-0.02646, 0.1186, -3.153), (-0.02646, 0.2275, -3.186), (-0.02646, 0.3279, -3.24), (-0.02646, 0.4159, -3.312), (-0.02646, 0.4881, -3.4), (-0.02646, 0.5417, -3.501), (-0.02646, 0.5748, -3.61), (-0.02646, 0.5859, -3.723), (-0.02646, 0.5748, -3.836), (-0.02646, 0.3279, -4.206), (-0.004363, 0.1164, -3.153), (0.01689, 0.2232, -3.186), (0.03647, 0.3217, -3.24), (0.05364, 0.408, -3.312), (0.06772, 0.4788, -3.4), (0.07819, 0.5314, -3.501), (0.08464, 0.5638, -3.61), (0.08681, 0.5748, -3.723), (0.08464, 0.5638, -3.836), (0.07819, 0.5314, -3.945), (0.06772, 0.4788, -4.045), (0.05364, 0.408, -4.133), (0.03647, 0.3217, -4.206), (0.01689, 0.2232, -4.259), (-0.004363, 0.1164, -4.292), (0.01689, 0.1099, -3.153), (0.05857, 0.2106, -3.186), (0.09698, 0.3033, -3.24), (0.1307, 0.3846, -3.312), (0.1583, 0.4513, -3.4), (0.1788, 0.5009, -3.501), (0.1915, 0.5314, -3.61), (0.1957, 0.5417, -3.723), (0.1915, 0.5314, -3.836), (0.1788, 0.5009, -3.945), (0.1583, 0.4513, -4.045), (0.1307, 0.3846, -4.133), (0.09698, 0.3033, -4.206), (0.05857, 0.2106, -4.259), (0.01689, 0.1099, -4.292), (0.03647, 0.09948, -3.153), (0.09698, 0.19, -3.186), (0.1528, 0.2735, -3.24), (0.2016, 0.3467, -3.312), (0.2418, 0.4067, -3.4), (0.2716, 0.4513, -3.501), (0.2899, 0.4788, -3.61), (0.2961, 0.4881, -3.723), (0.2899, 0.4788, -3.836), (0.2716, 0.4513, -3.945), (0.2418, 0.4067, -4.045), (0.2016, 0.3467, -4.133), (0.1528, 0.2735, -4.206), (0.09698, 0.19, -4.259), (0.03647, 0.09948, -4.292), (0.05364, 0.08539, -3.153), (0.1307, 0.1624, -3.186), (0.2016, 0.2334, -3.24), (0.2639, 0.2956, -3.312), (0.3149, 0.3467, -3.4), (0.3529, 0.3846, -3.501), (0.3762, 0.408, -3.61), (0.3841, 0.4159, -3.723), (0.3762, 0.408, -3.836), (0.3529, 0.3846, -3.945), (0.3149, 0.3467, -4.045), (0.2639, 0.2956, -4.133), (0.2016, 0.2334, -4.206), (0.1307, 0.1624, -4.259), (0.05364, 0.08539, -4.292), (0.06772, 0.06823, -3.153), (0.1583, 0.1287, -3.186), (0.2418, 0.1845, -3.24), (0.3149, 0.2334, -3.312), (0.3749, 0.2735, -3.4), (0.4196, 0.3033, -3.501), (0.447, 0.3217, -3.61), (0.4563, 0.3279, -3.723), (0.447, 0.3217, -3.836), (0.4196, 0.3033, -3.945), (0.3749, 0.2735, -4.045), (0.3149, 0.2334, -4.133), (0.2418, 0.1845, -4.206), (0.1583, 0.1287, -4.259), (0.06772, 0.06823, -4.292), (0.07819, 0.04864, -3.153), (0.1788, 0.09033, -3.186), (0.2716, 0.1287, -3.24), (0.3529, 0.1624, -3.312), (0.4196, 0.19, -3.4), (0.4691, 0.2106, -3.501), (0.4997, 0.2232, -3.61), (0.51, 0.2275, -3.723), (0.4997, 0.2232, -3.836), (0.4691, 0.2106, -3.945), (0.4196, 0.19, -4.045), (0.3529, 0.1624, -4.133), (0.2716, 0.1287, -4.206), (0.1788, 0.09033, -4.259), (0.07819, 0.04864, -4.292), (0.08464, 0.02739, -3.153), (0.1915, 0.04864, -3.186), (0.2899, 0.06823, -3.24), (0.3762, 0.08539, -3.312), (0.447, 0.09948, -3.4), (0.4997, 0.1099, -3.501), (0.5321, 0.1164, -3.61), (0.543, 0.1186, -3.723), (0.5321, 0.1164, -3.836), (0.4997, 0.1099, -3.945), (0.447, 0.09948, -4.045), (0.3762, 0.08539, -4.133), (0.2899, 0.06823, -4.206), (0.1915, 0.04864, -4.259), (0.08464, 0.02739, -4.292), (0.08681, 0.005296, -3.153), (0.1957, 0.005296, -3.186), (0.2961, 0.005296, -3.24), (0.3841, 0.005296, -3.312), (0.4563, 0.005296, -3.4), (0.51, 0.005296, -3.501), (0.543, 0.005296, -3.61), (0.5542, 0.005296, -3.723), (0.543, 0.005296, -3.836), (0.51, 0.005296, -3.945), (0.4563, 0.005296, -4.045), (0.3841, 0.005296, -4.133), (0.2961, 0.005296, -4.206), (0.1957, 0.005296, -4.259), (0.08681, 0.005296, -4.292), (0.08464, -0.0168, -3.153), (0.1915, -0.03805, -3.186), (0.2899, -0.05764, -3.24), (0.3762, -0.0748, -3.312), (0.447, -0.08889, -3.4), (0.4997, -0.09936, -3.501), (0.5321, -0.1058, -3.61), (0.543, -0.108, -3.723), (0.5321, -0.1058, -3.836), (0.4997, -0.09936, -3.945), (0.447, -0.08889, -4.045), (0.3762, -0.0748, -4.133), (0.2899, -0.05764, -4.206), (0.1915, -0.03805, -4.259), (0.08464, -0.0168, -4.292), (0.07819, -0.03805, -3.153), (0.1788, -0.07973, -3.186), (0.2716, -0.1181, -3.24), (0.3529, -0.1518, -3.312), (0.4196, -0.1795, -3.4), (0.4691, -0.2, -3.501), (0.4997, -0.2126, -3.61), (0.51, -0.2169, -3.723), (0.4997, -0.2126, -3.836), (0.4691, -0.2, -3.945), (0.4196, -0.1795, -4.045), (0.3529, -0.1518, -4.133), (0.2716, -0.1181, -4.206), (0.1788, -0.07973, -4.259), (0.07819, -0.03805, -4.292), (0.06772, -0.05764, -3.153), (0.1583, -0.1181, -3.186), (0.2418, -0.1739, -3.24), (0.3149, -0.2228, -3.312), (0.3749, -0.2629, -3.4), (0.4196, -0.2927, -3.501), (0.447, -0.3111, -3.61), (0.4563, -0.3173, -3.723), (0.447, -0.3111, -3.836), (0.4196, -0.2927, -3.945), (0.3749, -0.2629, -4.045), (0.3149, -0.2228, -4.133), (0.2418, -0.1739, -4.206), (0.1583, -0.1181, -4.259), (0.06772, -0.05764, -4.292), (0.05364, -0.0748, -3.153), (0.1307, -0.1518, -3.186), (0.2016, -0.2228, -3.24), (0.2639, -0.285, -3.312), (0.3149, -0.3361, -3.4), (0.3529, -0.374, -3.501), (0.3762, -0.3974, -3.61), (0.3841, -0.4053, -3.723), (0.3762, -0.3974, -3.836), (0.3529, -0.374, -3.945), (0.3149, -0.3361, -4.045), (0.2639, -0.285, -4.133), (0.2016, -0.2228, -4.206), (0.1307, -0.1518, -4.259), (0.05364, -0.0748, -4.292), (0.03647, -0.08889, -3.153), (0.09698, -0.1795, -3.186), (0.1528, -0.2629, -3.24), (0.2016, -0.3361, -3.312), (0.2418, -0.3961, -3.4), (0.2716, -0.4407, -3.501), (0.2899, -0.4682, -3.61), (0.2961, -0.4775, -3.723), (0.2899, -0.4682, -3.836), (0.2716, -0.4407, -3.945), (0.2418, -0.3961, -4.045), (0.2016, -0.3361, -4.133), (0.1528, -0.2629, -4.206), (0.09698, -0.1795, -4.259), (0.03647, -0.08889, -4.292), (-0.02646, 0.005296, -4.303), (0.01689, -0.09936, -3.153), (0.05857, -0.2, -3.186), (0.09698, -0.2927, -3.24), (0.1307, -0.374, -3.312), (0.1583, -0.4407, -3.4), (0.1788, -0.4903, -3.501), (0.1915, -0.5208, -3.61), (0.1957, -0.5311, -3.723), (0.1915, -0.5208, -3.836), (0.1788, -0.4903, -3.945), (0.1583, -0.4407, -4.045), (0.1307, -0.374, -4.133), (0.09698, -0.2927, -4.206), (0.05857, -0.2, -4.259), (0.01689, -0.09936, -4.292), (-0.004363, -0.1058, -3.153), (0.01689, -0.2126, -3.186), (0.03647, -0.3111, -3.24), (0.05364, -0.3974, -3.312), (0.06772, -0.4682, -3.4), (0.07819, -0.5208, -3.501), (0.08464, -0.5532, -3.61), (0.08681, -0.5642, -3.723), (0.08464, -0.5532, -3.836), (0.07819, -0.5208, -3.945), (0.06772, -0.4682, -4.045), (0.05364, -0.3974, -4.133), (0.03647, -0.3111, -4.206), (0.01689, -0.2126, -4.259), (-0.004363, -0.1058, -4.292), (-0.02646, -0.108, -3.153), (-0.02646, -0.2169, -3.186), (-0.02646, -0.3173, -3.24), (-0.02646, -0.4053, -3.312), (-0.02646, -0.4775, -3.4), (-0.02646, -0.5311, -3.501), (-0.02646, -0.5642, -3.61), (-0.02646, -0.5753, -3.723), (-0.02646, -0.5642, -3.836), (-0.02646, -0.5311, -3.945), (-0.02646, -0.4775, -4.045), (-0.02646, -0.4053, -4.133), (-0.02646, -0.3173, -4.206), (-0.02646, -0.2169, -4.259), (-0.02646, -0.108, -4.292), (-0.04856, -0.1058, -3.153), (-0.06981, -0.2126, -3.186), (-0.08939, -0.3111, -3.24), (-0.1066, -0.3974, -3.312), (-0.1206, -0.4682, -3.4), (-0.1311, -0.5208, -3.501), (-0.1376, -0.5532, -3.61), (-0.1397, -0.5642, -3.723), (-0.1376, -0.5532, -3.836), (-0.1311, -0.5208, -3.945), (-0.1206, -0.4682, -4.045), (-0.1066, -0.3974, -4.133), (-0.08939, -0.3111, -4.206), (-0.06981, -0.2126, -4.259), (-0.04856, -0.1058, -4.292), (-0.06981, -0.09936, -3.153), (-0.1115, -0.2, -3.186), (-0.1499, -0.2927, -3.24), (-0.1836, -0.374, -3.312), (-0.2112, -0.4407, -3.4), (-0.2317, -0.4903, -3.501), (-0.2444, -0.5208, -3.61), (-0.2487, -0.5311, -3.723), (-0.2444, -0.5208, -3.836), (-0.2317, -0.4903, -3.945), (-0.2112, -0.4407, -4.045), (-0.1836, -0.374, -4.133), (-0.1499, -0.2927, -4.206), (-0.1115, -0.2, -4.259), (-0.06981, -0.09936, -4.292), (-0.08939, -0.08889, -3.153), (-0.1499, -0.1795, -3.186), (-0.2057, -0.2629, -3.24), (-0.2546, -0.3361, -3.312), (-0.2947, -0.3961, -3.4), (-0.3245, -0.4407, -3.501), (-0.3428, -0.4682, -3.61), (-0.349, -0.4775, -3.723), (-0.3428, -0.4682, -3.836), (-0.3245, -0.4407, -3.945), (-0.2947, -0.3961, -4.045), (-0.2546, -0.3361, -4.133), (-0.2057, -0.2629, -4.206), (-0.1499, -0.1795, -4.259), (-0.08939, -0.08889, -4.292), (-0.02646, 0.005296, -3.142), (-0.1066, -0.0748, -3.153), (-0.1836, -0.1518, -3.186), (-0.2546, -0.2228, -3.24), (-0.3168, -0.285, -3.312), (-0.3678, -0.3361, -3.4), (-0.4058, -0.374, -3.501), (-0.4291, -0.3974, -3.61), (-0.437, -0.4053, -3.723), (-0.4291, -0.3974, -3.836), (-0.4058, -0.374, -3.945), (-0.3678, -0.3361, -4.045), (-0.3168, -0.285, -4.133), (-0.2546, -0.2228, -4.206), (-0.1836, -0.1518, -4.259), (-0.1066, -0.0748, -4.292), (-0.1206, -0.05764, -3.153), (-0.2112, -0.1181, -3.186), (-0.2947, -0.1739, -3.24), (-0.3678, -0.2228, -3.312), (-0.4279, -0.2629, -3.4), (-0.4725, -0.2927, -3.501), (-0.5, -0.3111, -3.61), (-0.5092, -0.3173, -3.723), (-0.5, -0.3111, -3.836), (-0.4725, -0.2927, -3.945), (-0.4279, -0.2629, -4.045), (-0.3678, -0.2228, -4.133), (-0.2947, -0.1739, -4.206), (-0.2112, -0.1181, -4.259), (-0.1206, -0.05764, -4.292), (-0.1311, -0.03805, -3.153), (-0.2317, -0.07973, -3.186), (-0.3245, -0.1181, -3.24), (-0.4058, -0.1518, -3.312), (-0.4725, -0.1795, -3.4), (-0.5221, -0.2, -3.501), (-0.5526, -0.2126, -3.61), (-0.5629, -0.2169, -3.723), (-0.5526, -0.2126, -3.836), (-0.5221, -0.2, -3.945), (-0.4725, -0.1795, -4.045), (-0.4058, -0.1518, -4.133), (-0.3245, -0.1181, -4.206), (-0.2317, -0.07973, -4.259), (-0.1311, -0.03805, -4.292), (-0.1376, -0.0168, -3.153), (-0.2444, -0.03805, -3.186), (-0.3428, -0.05764, -3.24), (-0.4291, -0.0748, -3.312), (-0.5, -0.08889, -3.4), (-0.5526, -0.09936, -3.501), (-0.585, -0.1058, -3.61), (-0.5959, -0.108, -3.723), (-0.585, -0.1058, -3.836), (-0.5526, -0.09936, -3.945), (-0.5, -0.08889, -4.045), (-0.4291, -0.0748, -4.133), (-0.3428, -0.05764, -4.206), (-0.2444, -0.03805, -4.259), (-0.1376, -0.0168, -4.292), (-0.1397, 0.005296, -3.153), (-0.2487, 0.005296, -3.186), (-0.349, 0.005296, -3.24), (-0.437, 0.005296, -3.312), (-0.5092, 0.005296, -3.4), (-0.5629, 0.005296, -3.501), (-0.5959, 0.005296, -3.61), (-0.6071, 0.005296, -3.723), (-0.5959, 0.005296, -3.836), (-0.5629, 0.005296, -3.945), (-0.5092, 0.005296, -4.045), (-0.437, 0.005296, -4.133), (-0.349, 0.005296, -4.206), (-0.2487, 0.005296, -4.259), (-0.1397, 0.005296, -4.292), (-0.1376, 0.02739, -3.153), (-0.2444, 0.04864, -3.186), (-0.3428, 0.06823, -3.24), (-0.4291, 0.08539, -3.312), (-0.5, 0.09948, -3.4), (-0.5526, 0.1099, -3.501), (-0.585, 0.1164, -3.61), (-0.5959, 0.1186, -3.723), (-0.585, 0.1164, -3.836), (-0.5526, 0.1099, -3.945), (-0.5, 0.09948, -4.045), (-0.4291, 0.08539, -4.133), (-0.3428, 0.06823, -4.206), (-0.2444, 0.04864, -4.259), (-0.1376, 0.02739, -4.292), (-0.1311, 0.04864, -3.153), (-0.2317, 0.09033, -3.186), (-0.3245, 0.1287, -3.24), (-0.4058, 0.1624, -3.312), (-0.4725, 0.19, -3.4), (-0.5221, 0.2106, -3.501), (-0.5526, 0.2232, -3.61), (-0.5629, 0.2275, -3.723), (-0.5526, 0.2232, -3.836), (-0.5221, 0.2106, -3.945), (-0.4725, 0.19, -4.045), (-0.4058, 0.1624, -4.133), (-0.3245, 0.1287, -4.206), (-0.2317, 0.09033, -4.259), (-0.1311, 0.04864, -4.292), (-0.1206, 0.06823, -3.153), (-0.2112, 0.1287, -3.186), (-0.2947, 0.1845, -3.24), (-0.3678, 0.2334, -3.312), (-0.4279, 0.2735, -3.4), (-0.4725, 0.3033, -3.501), (-0.5, 0.3217, -3.61), (-0.5092, 0.3279, -3.723), (-0.5, 0.3217, -3.836), (-0.4725, 0.3033, -3.945), (-0.4279, 0.2735, -4.045), (-0.3678, 0.2334, -4.133), (-0.2947, 0.1845, -4.206), (-0.2112, 0.1287, -4.259), (-0.1206, 0.06823, -4.292), (-0.1066, 0.08539, -3.153), (-0.1836, 0.1624, -3.186), (-0.2546, 0.2334, -3.24), (-0.3168, 0.2956, -3.312), (-0.3678, 0.3467, -3.4), (-0.4058, 0.3846, -3.501), (-0.4291, 0.408, -3.61), (-0.437, 0.4159, -3.723), (-0.4291, 0.408, -3.836), (-0.4058, 0.3846, -3.945), (-0.3678, 0.3467, -4.045), (-0.3168, 0.2956, -4.133), (-0.2546, 0.2334, -4.206), (-0.1836, 0.1624, -4.259), (-0.1066, 0.08539, -4.292), (-0.08939, 0.09948, -3.153), (-0.1499, 0.19, -3.186), (-0.2057, 0.2735, -3.24), (-0.2546, 0.3467, -3.312), (-0.2947, 0.4067, -3.4), (-0.3245, 0.4513, -3.501), (-0.3428, 0.4788, -3.61), (-0.349, 0.4881, -3.723), (-0.3428, 0.4788, -3.836), (-0.3245, 0.4513, -3.945), (-0.2947, 0.4067, -4.045), (-0.2546, 0.3467, -4.133), (-0.2057, 0.2735, -4.206), (-0.1499, 0.19, -4.259), (-0.08939, 0.09948, -4.292), (-0.06981, 0.1099, -3.153), (-0.1115, 0.2106, -3.186), (-0.1499, 0.3033, -3.24), (-0.1836, 0.3846, -3.312), (-0.2112, 0.4513, -3.4), (-0.2317, 0.5009, -3.501), (-0.2444, 0.5314, -3.61), (-0.2487, 0.5417, -3.723), (-0.2444, 0.5314, -3.836), (-0.2317, 0.5009, -3.945), (-0.2112, 0.4513, -4.045), (-0.1836, 0.3846, -4.133), (-0.1499, 0.3033, -4.206), (-0.1115, 0.2106, -4.259), (-0.06981, 0.1099, -4.292), (-0.04856, 0.1164, -3.153), (-0.06981, 0.2232, -3.186), (-0.08939, 0.3217, -3.24), (-0.1066, 0.408, -3.312), (-0.1206, 0.4788, -3.4), (-0.1311, 0.5314, -3.501), (-0.1376, 0.5638, -3.61), (-0.1397, 0.5748, -3.723), (-0.1376, 0.5638, -3.836), (-0.1311, 0.5314, -3.945), (-0.1206, 0.4788, -4.045), (-0.1066, 0.408, -4.133), (-0.08939, 0.3217, -4.206), (-0.06981, 0.2232, -4.259), (-0.04856, 0.1164, -4.292), (-0.02646, 0.5417, -3.945), (-0.02646, 0.4881, -4.045), (-0.02646, 0.4159, -4.133), (-0.02646, 0.2275, -4.259), (-0.02646, 0.1186, -4.292), (-0.0228, 3.076, 1.171), (-0.0228, 0.1716, 0.4194), (0.03573, 3.078, 1.165), (0.03573, 0.1731, 0.4138), (0.09201, 3.082, 1.148), (0.09201, 0.1773, 0.3973), (0.1439, 3.089, 1.122), (0.1439, 0.1843, 0.3704), (0.1893, 3.098, 1.085), (0.1893, 0.1936, 0.3343), (0.2266, 3.109, 1.041), (0.2266, 0.205, 0.2903), (0.2544, 3.122, 0.9912), (0.2544, 0.218, 0.2401), (0.2714, 3.137, 0.9368), (0.2714, 0.2321, 0.1856), (0.2772, 3.151, 0.8801), (0.2772, 0.2467, 0.129), (0.2714, 3.166, 0.8234), (0.2714, 0.2614, 0.07229), (0.2544, 3.18, 0.7689), (0.2544, 0.2755, 0.0178), (0.2266, 3.193, 0.7187), (0.2266, 0.2885, -0.03241), (0.1893, 3.204, 0.6747), (0.1893, 0.2999, -0.07642), (0.1439, 3.214, 0.6386), (0.1439, 0.3092, -0.1125), (0.09201, 3.221, 0.6118), (0.09201, 0.3161, -0.1394), (0.03573, 3.225, 0.5952), (0.03573, 0.3204, -0.1559), (-0.0228, 3.226, 0.5896), (-0.0228, 0.3219, -0.1615), (-0.08132, 3.225, 0.5952), (-0.08132, 0.3204, -0.1559), (-0.1376, 3.221, 0.6118), (-0.1376, 0.3161, -0.1394), (-0.1895, 3.214, 0.6386), (-0.1895, 0.3092, -0.1125), (-0.2349, 3.204, 0.6747), (-0.2349, 0.2999, -0.07642), (-0.2722, 3.193, 0.7187), (-0.2722, 0.2885, -0.03241), (-0.3, 3.18, 0.7689), (-0.3, 0.2755, 0.0178), (-0.317, 3.166, 0.8234), (-0.317, 0.2614, 0.07229), (-0.3228, 3.151, 0.8801), (-0.3228, 0.2467, 0.129), (-0.317, 3.137, 0.9368), (-0.317, 0.2321, 0.1856), (-0.3, 3.122, 0.9912), (-0.3, 0.218, 0.2401), (-0.2722, 3.109, 1.041), (-0.2722, 0.205, 0.2903), (-0.2349, 3.098, 1.085), (-0.2349, 0.1936, 0.3343), (-0.1895, 3.089, 1.122), (-0.1895, 0.1843, 0.3704), (-0.1376, 3.082, 1.148), (-0.1376, 0.1773, 0.3973), (-0.08132, 3.078, 1.165), (-0.08132, 0.1731, 0.4138), (-0.03045, 0.3099, -3.191), (-0.03045, 0.3099, -0.191), (0.02807, 0.3041, -3.191), (0.02807, 0.3041, -0.191), (0.08435, 0.2871, -3.191), (0.08435, 0.2871, -0.191), (0.1362, 0.2593, -3.191), (0.1362, 0.2593, -0.191), (0.1817, 0.222, -3.191), (0.1817, 0.222, -0.191), (0.219, 0.1766, -3.191), (0.219, 0.1766, -0.191), (0.2467, 0.1247, -3.191), (0.2467, 0.1247, -0.191), (0.2638, 0.06842, -3.191), (0.2638, 0.06842, -0.191), (0.2695, 0.009892, -3.191), (0.2695, 0.009892, -0.191), (0.2638, -0.04863, -3.191), (0.2638, -0.04863, -0.191), (0.2467, -0.1049, -3.191), (0.2467, -0.1049, -0.191), (0.219, -0.1568, -3.191), (0.219, -0.1568, -0.191), (0.1817, -0.2022, -3.191), (0.1817, -0.2022, -0.191), (0.1362, -0.2395, -3.191), (0.1362, -0.2395, -0.191), (0.08435, -0.2673, -3.191), (0.08435, -0.2673, -0.191), (0.02807, -0.2843, -3.191), (0.02807, -0.2843, -0.191), (-0.03045, -0.2901, -3.191), (-0.03045, -0.2901, -0.191), (-0.08898, -0.2843, -3.191), (-0.08898, -0.2843, -0.191), (-0.1453, -0.2673, -3.191), (-0.1453, -0.2673, -0.191), (-0.1971, -0.2395, -3.191), (-0.1971, -0.2395, -0.191), (-0.2426, -0.2022, -3.191), (-0.2426, -0.2022, -0.191), (-0.2799, -0.1568, -3.191), (-0.2799, -0.1568, -0.191), (-0.3076, -0.1049, -3.191), (-0.3076, -0.1049, -0.191), (-0.3247, -0.04863, -3.191), (-0.3247, -0.04863, -0.191), (-0.3305, 0.009892, -3.191), (-0.3305, 0.009892, -0.191), (-0.3247, 0.06842, -3.191), (-0.3247, 0.06842, -0.191), (-0.3076, 0.1247, -3.191), (-0.3076, 0.1247, -0.191), (-0.2799, 0.1766, -3.191), (-0.2799, 0.1766, -0.191), (-0.2426, 0.222, -3.191), (-0.2426, 0.222, -0.191), (-0.1971, 0.2593, -3.191), (-0.1971, 0.2593, -0.191), (-0.1453, 0.2871, -3.191), (-0.1453, 0.2871, -0.191), (-0.08898, 0.3041, -3.191), (-0.08898, 0.3041, -0.191)], [], [(5, 4, 14, 15), (480, 9, 22, 23), (6, 5, 15, 16), (481, 480, 23, 24), (7, 6, 16, 17), (0, 296, 10), (205, 481, 24), (8, 7, 17, 18), (1, 0, 10, 11), (477, 8, 18, 19), (2, 1, 11, 12), (478, 477, 19, 20), (3, 2, 12, 13), (479, 478, 20, 21), (4, 3, 13, 14), (9, 479, 21, 22), (14, 13, 28, 29), (22, 21, 36, 37), (15, 14, 29, 30), (23, 22, 37, 38), (16, 15, 30, 31), (24, 23, 38, 39), (17, 16, 31, 32), (10, 296, 25), (205, 24, 39), (18, 17, 32, 33), (11, 10, 25, 26), (19, 18, 33, 34), (12, 11, 26, 27), (20, 19, 34, 35), (13, 12, 27, 28), (21, 20, 35, 36), (33, 32, 47, 48), (26, 25, 40, 41), (34, 33, 48, 49), (27, 26, 41, 42), (35, 34, 49, 50), (28, 27, 42, 43), (36, 35, 50, 51), (29, 28, 43, 44), (37, 36, 51, 52), (30, 29, 44, 45), (38, 37, 52, 53), (31, 30, 45, 46), (39, 38, 53, 54), (32, 31, 46, 47), (25, 296, 40), (205, 39, 54), (52, 51, 66, 67), (45, 44, 59, 60), (53, 52, 67, 68), (46, 45, 60, 61), (54, 53, 68, 69), (47, 46, 61, 62), (40, 296, 55), (205, 54, 69), (48, 47, 62, 63), (41, 40, 55, 56), (49, 48, 63, 64), (42, 41, 56, 57), (50, 49, 64, 65), (43, 42, 57, 58), (51, 50, 65, 66), (44, 43, 58, 59), (56, 55, 70, 71), (64, 63, 78, 79), (57, 56, 71, 72), (65, 64, 79, 80), (58, 57, 72, 73), (66, 65, 80, 81), (59, 58, 73, 74), (67, 66, 81, 82), (60, 59, 74, 75), (68, 67, 82, 83), (61, 60, 75, 76), (69, 68, 83, 84), (62, 61, 76, 77), (55, 296, 70), (205, 69, 84), (63, 62, 77, 78), (75, 74, 89, 90), (83, 82, 97, 98), (76, 75, 90, 91), (84, 83, 98, 99), (77, 76, 91, 92), (70, 296, 85), (205, 84, 99), (78, 77, 92, 93), (71, 70, 85, 86), (79, 78, 93, 94), (72, 71, 86, 87), (80, 79, 94, 95), (73, 72, 87, 88), (81, 80, 95, 96), (74, 73, 88, 89), (82, 81, 96, 97), (94, 93, 108, 109), (87, 86, 101, 102), (95, 94, 109, 110), (88, 87, 102, 103), (96, 95, 110, 111), (89, 88, 103, 104), (97, 96, 111, 112), (90, 89, 104, 105), (98, 97, 112, 113), (91, 90, 105, 106), (99, 98, 113, 114), (92, 91, 106, 107), (85, 296, 100), (205, 99, 114), (93, 92, 107, 108), (86, 85, 100, 101), (113, 112, 127, 128), (106, 105, 120, 121), (114, 113, 128, 129), (107, 106, 121, 122), (100, 296, 115), (205, 114, 129), (108, 107, 122, 123), (101, 100, 115, 116), (109, 108, 123, 124), (102, 101, 116, 117), (110, 109, 124, 125), (103, 102, 117, 118), (111, 110, 125, 126), (104, 103, 118, 119), (112, 111, 126, 127), (105, 104, 119, 120), (125, 124, 139, 140), (118, 117, 132, 133), (126, 125, 140, 141), (119, 118, 133, 134), (127, 126, 141, 142), (120, 119, 134, 135), (128, 127, 142, 143), (121, 120, 135, 136), (129, 128, 143, 144), (122, 121, 136, 137), (115, 296, 130), (205, 129, 144), (123, 122, 137, 138), (116, 115, 130, 131), (124, 123, 138, 139), (117, 116, 131, 132), (144, 143, 158, 159), (137, 136, 151, 152), (130, 296, 145), (205, 144, 159), (138, 137, 152, 153), (131, 130, 145, 146), (139, 138, 153, 154), (132, 131, 146, 147), (140, 139, 154, 155), (133, 132, 147, 148), (141, 140, 155, 156), (134, 133, 148, 149), (142, 141, 156, 157), (135, 134, 149, 150), (143, 142, 157, 158), (136, 135, 150, 151), (148, 147, 162, 163), (156, 155, 170, 171), (149, 148, 163, 164), (157, 156, 171, 172), (150, 149, 164, 165), (158, 157, 172, 173), (151, 150, 165, 166), (159, 158, 173, 174), (152, 151, 166, 167), (145, 296, 160), (205, 159, 174), (153, 152, 167, 168), (146, 145, 160, 161), (154, 153, 168, 169), (147, 146, 161, 162), (155, 154, 169, 170), (167, 166, 181, 182), (160, 296, 175), (205, 174, 189), (168, 167, 182, 183), (161, 160, 175, 176), (169, 168, 183, 184), (162, 161, 176, 177), (170, 169, 184, 185), (163, 162, 177, 178), (171, 170, 185, 186), (164, 163, 178, 179), (172, 171, 186, 187), (165, 164, 179, 180), (173, 172, 187, 188), (166, 165, 180, 181), (174, 173, 188, 189), (186, 185, 200, 201), (179, 178, 193, 194), (187, 186, 201, 202), (180, 179, 194, 195), (188, 187, 202, 203), (181, 180, 195, 196), (189, 188, 203, 204), (182, 181, 196, 197), (175, 296, 190), (205, 189, 204), (183, 182, 197, 198), (176, 175, 190, 191), (184, 183, 198, 199), (177, 176, 191, 192), (185, 184, 199, 200), (178, 177, 192, 193), (190, 296, 206), (205, 204, 220), (198, 197, 213, 214), (191, 190, 206, 207), (199, 198, 214, 215), (192, 191, 207, 208), (200, 199, 215, 216), (193, 192, 208, 209), (201, 200, 216, 217), (194, 193, 209, 210), (202, 201, 217, 218), (195, 194, 210, 211), (203, 202, 218, 219), (196, 195, 211, 212), (204, 203, 219, 220), (197, 196, 212, 213), (210, 209, 224, 225), (218, 217, 232, 233), (211, 210, 225, 226), (219, 218, 233, 234), (212, 211, 226, 227), (220, 219, 234, 235), (213, 212, 227, 228), (206, 296, 221), (205, 220, 235), (214, 213, 228, 229), (207, 206, 221, 222), (215, 214, 229, 230), (208, 207, 222, 223), (216, 215, 230, 231), (209, 208, 223, 224), (217, 216, 231, 232), (229, 228, 243, 244), (222, 221, 236, 237), (230, 229, 244, 245), (223, 222, 237, 238), (231, 230, 245, 246), (224, 223, 238, 239), (232, 231, 246, 247), (225, 224, 239, 240), (233, 232, 247, 248), (226, 225, 240, 241), (234, 233, 248, 249), (227, 226, 241, 242), (235, 234, 249, 250), (228, 227, 242, 243), (221, 296, 236), (205, 235, 250), (248, 247, 262, 263), (241, 240, 255, 256), (249, 248, 263, 264), (242, 241, 256, 257), (250, 249, 264, 265), (243, 242, 257, 258), (236, 296, 251), (205, 250, 265), (244, 243, 258, 259), (237, 236, 251, 252), (245, 244, 259, 260), (238, 237, 252, 253), (246, 245, 260, 261), (239, 238, 253, 254), (247, 246, 261, 262), (240, 239, 254, 255), (260, 259, 274, 275), (253, 252, 267, 268), (261, 260, 275, 276), (254, 253, 268, 269), (262, 261, 276, 277), (255, 254, 269, 270), (263, 262, 277, 278), (256, 255, 270, 271), (264, 263, 278, 279), (257, 256, 271, 272), (265, 264, 279, 280), (258, 257, 272, 273), (251, 296, 266), (205, 265, 280), (259, 258, 273, 274), (252, 251, 266, 267), (279, 278, 293, 294), (272, 271, 286, 287), (280, 279, 294, 295), (273, 272, 287, 288), (266, 296, 281), (205, 280, 295), (274, 273, 288, 289), (267, 266, 281, 282), (275, 274, 289, 290), (268, 267, 282, 283), (276, 275, 290, 291), (269, 268, 283, 284), (277, 276, 291, 292), (270, 269, 284, 285), (278, 277, 292, 293), (271, 270, 285, 286), (283, 282, 298, 299), (291, 290, 306, 307), (284, 283, 299, 300), (292, 291, 307, 308), (285, 284, 300, 301), (293, 292, 308, 309), (286, 285, 301, 302), (294, 293, 309, 310), (287, 286, 302, 303), (295, 294, 310, 311), (288, 287, 303, 304), (281, 296, 297), (205, 295, 311), (289, 288, 304, 305), (282, 281, 297, 298), (290, 289, 305, 306), (303, 302, 317, 318), (311, 310, 325, 326), (304, 303, 318, 319), (297, 296, 312), (205, 311, 326), (305, 304, 319, 320), (298, 297, 312, 313), (306, 305, 320, 321), (299, 298, 313, 314), (307, 306, 321, 322), (300, 299, 314, 315), (308, 307, 322, 323), (301, 300, 315, 316), (309, 308, 323, 324), (302, 301, 316, 317), (310, 309, 324, 325), (322, 321, 336, 337), (315, 314, 329, 330), (323, 322, 337, 338), (316, 315, 330, 331), (324, 323, 338, 339), (317, 316, 331, 332), (325, 324, 339, 340), (318, 317, 332, 333), (326, 325, 340, 341), (319, 318, 333, 334), (312, 296, 327), (205, 326, 341), (320, 319, 334, 335), (313, 312, 327, 328), (321, 320, 335, 336), (314, 313, 328, 329), (341, 340, 355, 356), (334, 333, 348, 349), (327, 296, 342), (205, 341, 356), (335, 334, 349, 350), (328, 327, 342, 343), (336, 335, 350, 351), (329, 328, 343, 344), (337, 336, 351, 352), (330, 329, 344, 345), (338, 337, 352, 353), (331, 330, 345, 346), (339, 338, 353, 354), (332, 331, 346, 347), (340, 339, 354, 355), (333, 332, 347, 348), (345, 344, 359, 360), (353, 352, 367, 368), (346, 345, 360, 361), (354, 353, 368, 369), (347, 346, 361, 362), (355, 354, 369, 370), (348, 347, 362, 363), (356, 355, 370, 371), (349, 348, 363, 364), (342, 296, 357), (205, 356, 371), (350, 349, 364, 365), (343, 342, 357, 358), (351, 350, 365, 366), (344, 343, 358, 359), (352, 351, 366, 367), (364, 363, 378, 379), (357, 296, 372), (205, 371, 386), (365, 364, 379, 380), (358, 357, 372, 373), (366, 365, 380, 381), (359, 358, 373, 374), (367, 366, 381, 382), (360, 359, 374, 375), (368, 367, 382, 383), (361, 360, 375, 376), (369, 368, 383, 384), (362, 361, 376, 377), (370, 369, 384, 385), (363, 362, 377, 378), (371, 370, 385, 386), (383, 382, 397, 398), (376, 375, 390, 391), (384, 383, 398, 399), (377, 376, 391, 392), (385, 384, 399, 400), (378, 377, 392, 393), (386, 385, 400, 401), (379, 378, 393, 394), (372, 296, 387), (205, 386, 401), (380, 379, 394, 395), (373, 372, 387, 388), (381, 380, 395, 396), (374, 373, 388, 389), (382, 381, 396, 397), (375, 374, 389, 390), (205, 401, 416), (395, 394, 409, 410), (388, 387, 402, 403), (396, 395, 410, 411), (389, 388, 403, 404), (397, 396, 411, 412), (390, 389, 404, 405), (398, 397, 412, 413), (391, 390, 405, 406), (399, 398, 413, 414), (392, 391, 406, 407), (400, 399, 414, 415), (393, 392, 407, 408), (401, 400, 415, 416), (394, 393, 408, 409), (387, 296, 402), (414, 413, 428, 429), (407, 406, 421, 422), (415, 414, 429, 430), (408, 407, 422, 423), (416, 415, 430, 431), (409, 408, 423, 424), (402, 296, 417), (205, 416, 431), (410, 409, 424, 425), (403, 402, 417, 418), (411, 410, 425, 426), (404, 403, 418, 419), (412, 411, 426, 427), (405, 404, 419, 420), (413, 412, 427, 428), (406, 405, 420, 421), (418, 417, 432, 433), (426, 425, 440, 441), (419, 418, 433, 434), (427, 426, 441, 442), (420, 419, 434, 435), (428, 427, 442, 443), (421, 420, 435, 436), (429, 428, 443, 444), (422, 421, 436, 437), (430, 429, 444, 445), (423, 422, 437, 438), (431, 430, 445, 446), (424, 423, 438, 439), (417, 296, 432), (205, 431, 446), (425, 424, 439, 440), (437, 436, 451, 452), (445, 444, 459, 460), (438, 437, 452, 453), (446, 445, 460, 461), (439, 438, 453, 454), (432, 296, 447), (205, 446, 461), (440, 439, 454, 455), (433, 432, 447, 448), (441, 440, 455, 456), (434, 433, 448, 449), (442, 441, 456, 457), (435, 434, 449, 450), (443, 442, 457, 458), (436, 435, 450, 451), (444, 443, 458, 459), (456, 455, 470, 471), (449, 448, 463, 464), (457, 456, 471, 472), (450, 449, 464, 465), (458, 457, 472, 473), (451, 450, 465, 466), (459, 458, 473, 474), (452, 451, 466, 467), (460, 459, 474, 475), (453, 452, 467, 468), (461, 460, 475, 476), (454, 453, 468, 469), (447, 296, 462), (205, 461, 476), (455, 454, 469, 470), (448, 447, 462, 463), (475, 474, 9, 480), (468, 467, 5, 6), (476, 475, 480, 481), (469, 468, 6, 7), (462, 296, 0), (205, 476, 481), (470, 469, 7, 8), (463, 462, 0, 1), (471, 470, 8, 477), (464, 463, 1, 2), (472, 471, 477, 478), (465, 464, 2, 3), (473, 472, 478, 479), (466, 465, 3, 4), (474, 473, 479, 9), (467, 466, 4, 5), (961, 960, 502, 503), (486, 485, 495, 496), (491, 961, 503, 504), (487, 486, 496, 497), (962, 491, 504, 505), (488, 487, 497, 498), (963, 962, 505, 506), (489, 488, 498, 499), (482, 778, 492), (687, 963, 506), (490, 489, 499, 500), (483, 482, 492, 493), (959, 490, 500, 501), (484, 483, 493, 494), (960, 959, 501, 502), (485, 484, 494, 495), (502, 501, 516, 517), (495, 494, 509, 510), (503, 502, 517, 518), (496, 495, 510, 511), (504, 503, 518, 519), (497, 496, 511, 512), (505, 504, 519, 520), (498, 497, 512, 513), (506, 505, 520, 521), (499, 498, 513, 514), (492, 778, 507), (687, 506, 521), (500, 499, 514, 515), (493, 492, 507, 508), (501, 500, 515, 516), (494, 493, 508, 509), (521, 520, 535, 536), (514, 513, 528, 529), (507, 778, 522), (687, 521, 536), (515, 514, 529, 530), (508, 507, 522, 523), (516, 515, 530, 531), (509, 508, 523, 524), (517, 516, 531, 532), (510, 509, 524, 525), (518, 517, 532, 533), (511, 510, 525, 526), (519, 518, 533, 534), (512, 511, 526, 527), (520, 519, 534, 535), (513, 512, 527, 528), (525, 524, 539, 540), (533, 532, 547, 548), (526, 525, 540, 541), (534, 533, 548, 549), (527, 526, 541, 542), (535, 534, 549, 550), (528, 527, 542, 543), (536, 535, 550, 551), (529, 528, 543, 544), (522, 778, 537), (687, 536, 551), (530, 529, 544, 545), (523, 522, 537, 538), (531, 530, 545, 546), (524, 523, 538, 539), (532, 531, 546, 547), (544, 543, 558, 559), (537, 778, 552), (687, 551, 566), (545, 544, 559, 560), (538, 537, 552, 553), (546, 545, 560, 561), (539, 538, 553, 554), (547, 546, 561, 562), (540, 539, 554, 555), (548, 547, 562, 563), (541, 540, 555, 556), (549, 548, 563, 564), (542, 541, 556, 557), (550, 549, 564, 565), (543, 542, 557, 558), (551, 550, 565, 566), (563, 562, 577, 578), (556, 555, 570, 571), (564, 563, 578, 579), (557, 556, 571, 572), (565, 564, 579, 580), (558, 557, 572, 573), (566, 565, 580, 581), (559, 558, 573, 574), (552, 778, 567), (687, 566, 581), (560, 559, 574, 575), (553, 552, 567, 568), (561, 560, 575, 576), (554, 553, 568, 569), (562, 561, 576, 577), (555, 554, 569, 570), (687, 581, 596), (575, 574, 589, 590), (568, 567, 582, 583), (576, 575, 590, 591), (569, 568, 583, 584), (577, 576, 591, 592), (570, 569, 584, 585), (578, 577, 592, 593), (571, 570, 585, 586), (579, 578, 593, 594), (572, 571, 586, 587), (580, 579, 594, 595), (573, 572, 587, 588), (581, 580, 595, 596), (574, 573, 588, 589), (567, 778, 582), (594, 593, 608, 609), (587, 586, 601, 602), (595, 594, 609, 610), (588, 587, 602, 603), (596, 595, 610, 611), (589, 588, 603, 604), (582, 778, 597), (687, 596, 611), (590, 589, 604, 605), (583, 582, 597, 598), (591, 590, 605, 606), (584, 583, 598, 599), (592, 591, 606, 607), (585, 584, 599, 600), (593, 592, 607, 608), (586, 585, 600, 601), (598, 597, 612, 613), (606, 605, 620, 621), (599, 598, 613, 614), (607, 606, 621, 622), (600, 599, 614, 615), (608, 607, 622, 623), (601, 600, 615, 616), (609, 608, 623, 624), (602, 601, 616, 617), (610, 609, 624, 625), (603, 602, 617, 618), (611, 610, 625, 626), (604, 603, 618, 619), (597, 778, 612), (687, 611, 626), (605, 604, 619, 620), (617, 616, 631, 632), (625, 624, 639, 640), (618, 617, 632, 633), (626, 625, 640, 641), (619, 618, 633, 634), (612, 778, 627), (687, 626, 641), (620, 619, 634, 635), (613, 612, 627, 628), (621, 620, 635, 636), (614, 613, 628, 629), (622, 621, 636, 637), (615, 614, 629, 630), (623, 622, 637, 638), (616, 615, 630, 631), (624, 623, 638, 639), (636, 635, 650, 651), (629, 628, 643, 644), (637, 636, 651, 652), (630, 629, 644, 645), (638, 637, 652, 653), (631, 630, 645, 646), (639, 638, 653, 654), (632, 631, 646, 647), (640, 639, 654, 655), (633, 632, 647, 648), (641, 640, 655, 656), (634, 633, 648, 649), (627, 778, 642), (687, 641, 656), (635, 634, 649, 650), (628, 627, 642, 643), (655, 654, 669, 670), (648, 647, 662, 663), (656, 655, 670, 671), (649, 648, 663, 664), (642, 778, 657), (687, 656, 671), (650, 649, 664, 665), (643, 642, 657, 658), (651, 650, 665, 666), (644, 643, 658, 659), (652, 651, 666, 667), (645, 644, 659, 660), (653, 652, 667, 668), (646, 645, 660, 661), (654, 653, 668, 669), (647, 646, 661, 662), (659, 658, 673, 674), (667, 666, 681, 682), (660, 659, 674, 675), (668, 667, 682, 683), (661, 660, 675, 676), (669, 668, 683, 684), (662, 661, 676, 677), (670, 669, 684, 685), (663, 662, 677, 678), (671, 670, 685, 686), (664, 663, 678, 679), (657, 778, 672), (687, 671, 686), (665, 664, 679, 680), (658, 657, 672, 673), (666, 665, 680, 681), (678, 677, 693, 694), (686, 685, 701, 702), (679, 678, 694, 695), (672, 778, 688), (687, 686, 702), (680, 679, 695, 696), (673, 672, 688, 689), (681, 680, 696, 697), (674, 673, 689, 690), (682, 681, 697, 698), (675, 674, 690, 691), (683, 682, 698, 699), (676, 675, 691, 692), (684, 683, 699, 700), (677, 676, 692, 693), (685, 684, 700, 701), (698, 697, 712, 713), (691, 690, 705, 706), (699, 698, 713, 714), (692, 691, 706, 707), (700, 699, 714, 715), (693, 692, 707, 708), (701, 700, 715, 716), (694, 693, 708, 709), (702, 701, 716, 717), (695, 694, 709, 710), (688, 778, 703), (687, 702, 717), (696, 695, 710, 711), (689, 688, 703, 704), (697, 696, 711, 712), (690, 689, 704, 705), (717, 716, 731, 732), (710, 709, 724, 725), (703, 778, 718), (687, 717, 732), (711, 710, 725, 726), (704, 703, 718, 719), (712, 711, 726, 727), (705, 704, 719, 720), (713, 712, 727, 728), (706, 705, 720, 721), (714, 713, 728, 729), (707, 706, 721, 722), (715, 714, 729, 730), (708, 707, 722, 723), (716, 715, 730, 731), (709, 708, 723, 724), (729, 728, 743, 744), (722, 721, 736, 737), (730, 729, 744, 745), (723, 722, 737, 738), (731, 730, 745, 746), (724, 723, 738, 739), (732, 731, 746, 747), (725, 724, 739, 740), (718, 778, 733), (687, 732, 747), (726, 725, 740, 741), (719, 718, 733, 734), (727, 726, 741, 742), (720, 719, 734, 735), (728, 727, 742, 743), (721, 720, 735, 736), (733, 778, 748), (687, 747, 762), (741, 740, 755, 756), (734, 733, 748, 749), (742, 741, 756, 757), (735, 734, 749, 750), (743, 742, 757, 758), (736, 735, 750, 751), (744, 743, 758, 759), (737, 736, 751, 752), (745, 744, 759, 760), (738, 737, 752, 753), (746, 745, 760, 761), (739, 738, 753, 754), (747, 746, 761, 762), (740, 739, 754, 755), (752, 751, 766, 767), (760, 759, 774, 775), (753, 752, 767, 768), (761, 760, 775, 776), (754, 753, 768, 769), (762, 761, 776, 777), (755, 754, 769, 770), (748, 778, 763), (687, 762, 777), (756, 755, 770, 771), (749, 748, 763, 764), (757, 756, 771, 772), (750, 749, 764, 765), (758, 757, 772, 773), (751, 750, 765, 766), (759, 758, 773, 774), (771, 770, 786, 787), (764, 763, 779, 780), (772, 771, 787, 788), (765, 764, 780, 781), (773, 772, 788, 789), (766, 765, 781, 782), (774, 773, 789, 790), (767, 766, 782, 783), (775, 774, 790, 791), (768, 767, 783, 784), (776, 775, 791, 792), (769, 768, 784, 785), (777, 776, 792, 793), (770, 769, 785, 786), (763, 778, 779), (687, 777, 793), (791, 790, 805, 806), (784, 783, 798, 799), (792, 791, 806, 807), (785, 784, 799, 800), (793, 792, 807, 808), (786, 785, 800, 801), (779, 778, 794), (687, 793, 808), (787, 786, 801, 802), (780, 779, 794, 795), (788, 787, 802, 803), (781, 780, 795, 796), (789, 788, 803, 804), (782, 781, 796, 797), (790, 789, 804, 805), (783, 782, 797, 798), (795, 794, 809, 810), (803, 802, 817, 818), (796, 795, 810, 811), (804, 803, 818, 819), (797, 796, 811, 812), (805, 804, 819, 820), (798, 797, 812, 813), (806, 805, 820, 821), (799, 798, 813, 814), (807, 806, 821, 822), (800, 799, 814, 815), (808, 807, 822, 823), (801, 800, 815, 816), (794, 778, 809), (687, 808, 823), (802, 801, 816, 817), (814, 813, 828, 829), (822, 821, 836, 837), (815, 814, 829, 830), (823, 822, 837, 838), (816, 815, 830, 831), (809, 778, 824), (687, 823, 838), (817, 816, 831, 832), (810, 809, 824, 825), (818, 817, 832, 833), (811, 810, 825, 826), (819, 818, 833, 834), (812, 811, 826, 827), (820, 819, 834, 835), (813, 812, 827, 828), (821, 820, 835, 836), (833, 832, 847, 848), (826, 825, 840, 841), (834, 833, 848, 849), (827, 826, 841, 842), (835, 834, 849, 850), (828, 827, 842, 843), (836, 835, 850, 851), (829, 828, 843, 844), (837, 836, 851, 852), (830, 829, 844, 845), (838, 837, 852, 853), (831, 830, 845, 846), (824, 778, 839), (687, 838, 853), (832, 831, 846, 847), (825, 824, 839, 840), (852, 851, 866, 867), (845, 844, 859, 860), (853, 852, 867, 868), (846, 845, 860, 861), (839, 778, 854), (687, 853, 868), (847, 846, 861, 862), (840, 839, 854, 855), (848, 847, 862, 863), (841, 840, 855, 856), (849, 848, 863, 864), (842, 841, 856, 857), (850, 849, 864, 865), (843, 842, 857, 858), (851, 850, 865, 866), (844, 843, 858, 859), (864, 863, 878, 879), (857, 856, 871, 872), (865, 864, 879, 880), (858, 857, 872, 873), (866, 865, 880, 881), (859, 858, 873, 874), (867, 866, 881, 882), (860, 859, 874, 875), (868, 867, 882, 883), (861, 860, 875, 876), (854, 778, 869), (687, 868, 883), (862, 861, 876, 877), (855, 854, 869, 870), (863, 862, 877, 878), (856, 855, 870, 871), (883, 882, 897, 898), (876, 875, 890, 891), (869, 778, 884), (687, 883, 898), (877, 876, 891, 892), (870, 869, 884, 885), (878, 877, 892, 893), (871, 870, 885, 886), (879, 878, 893, 894), (872, 871, 886, 887), (880, 879, 894, 895), (873, 872, 887, 888), (881, 880, 895, 896), (874, 873, 888, 889), (882, 881, 896, 897), (875, 874, 889, 890), (887, 886, 901, 902), (895, 894, 909, 910), (888, 887, 902, 903), (896, 895, 910, 911), (889, 888, 903, 904), (897, 896, 911, 912), (890, 889, 904, 905), (898, 897, 912, 913), (891, 890, 905, 906), (884, 778, 899), (687, 898, 913), (892, 891, 906, 907), (885, 884, 899, 900), (893, 892, 907, 908), (886, 885, 900, 901), (894, 893, 908, 909), (906, 905, 920, 921), (899, 778, 914), (687, 913, 928), (907, 906, 921, 922), (900, 899, 914, 915), (908, 907, 922, 923), (901, 900, 915, 916), (909, 908, 923, 924), (902, 901, 916, 917), (910, 909, 924, 925), (903, 902, 917, 918), (911, 910, 925, 926), (904, 903, 918, 919), (912, 911, 926, 927), (905, 904, 919, 920), (913, 912, 927, 928), (925, 924, 939, 940), (918, 917, 932, 933), (926, 925, 940, 941), (919, 918, 933, 934), (927, 926, 941, 942), (920, 919, 934, 935), (928, 927, 942, 943), (921, 920, 935, 936), (914, 778, 929), (687, 928, 943), (922, 921, 936, 937), (915, 914, 929, 930), (923, 922, 937, 938), (916, 915, 930, 931), (924, 923, 938, 939), (917, 916, 931, 932), (929, 778, 944), (687, 943, 958), (937, 936, 951, 952), (930, 929, 944, 945), (938, 937, 952, 953), (931, 930, 945, 946), (939, 938, 953, 954), (932, 931, 946, 947), (940, 939, 954, 955), (933, 932, 947, 948), (941, 940, 955, 956), (934, 933, 948, 949), (942, 941, 956, 957), (935, 934, 949, 950), (943, 942, 957, 958), (936, 935, 950, 951), (948, 947, 485, 486), (956, 955, 961, 491), (949, 948, 486, 487), (957, 956, 491, 962), (950, 949, 487, 488), (958, 957, 962, 963), (951, 950, 488, 489), (944, 778, 482), (687, 958, 963), (952, 951, 489, 490), (945, 944, 482, 483), (953, 952, 490, 959), (946, 945, 483, 484), (954, 953, 959, 960), (947, 946, 484, 485), (955, 954, 960, 961), (1443, 1442, 984, 985), (968, 967, 977, 978), (973, 1443, 985, 986), (969, 968, 978, 979), (1444, 973, 986, 987), (970, 969, 979, 980), (1445, 1444, 987, 988), (971, 970, 980, 981), (964, 1260, 974), (1169, 1445, 988), (972, 971, 981, 982), (965, 964, 974, 975), (1441, 972, 982, 983), (966, 965, 975, 976), (1442, 1441, 983, 984), (967, 966, 976, 977), (984, 983, 998, 999), (977, 976, 991, 992), (985, 984, 999, 1000), (978, 977, 992, 993), (986, 985, 1000, 1001), (979, 978, 993, 994), (987, 986, 1001, 1002), (980, 979, 994, 995), (988, 987, 1002, 1003), (981, 980, 995, 996), (974, 1260, 989), (1169, 988, 1003), (982, 981, 996, 997), (975, 974, 989, 990), (983, 982, 997, 998), (976, 975, 990, 991), (1003, 1002, 1017, 1018), (996, 995, 1010, 1011), (989, 1260, 1004), (1169, 1003, 1018), (997, 996, 1011, 1012), (990, 989, 1004, 1005), (998, 997, 1012, 1013), (991, 990, 1005, 1006), (999, 998, 1013, 1014), (992, 991, 1006, 1007), (1000, 999, 1014, 1015), (993, 992, 1007, 1008), (1001, 1000, 1015, 1016), (994, 993, 1008, 1009), (1002, 1001, 1016, 1017), (995, 994, 1009, 1010), (1007, 1006, 1021, 1022), (1015, 1014, 1029, 1030), (1008, 1007, 1022, 1023), (1016, 1015, 1030, 1031), (1009, 1008, 1023, 1024), (1017, 1016, 1031, 1032), (1010, 1009, 1024, 1025), (1018, 1017, 1032, 1033), (1011, 1010, 1025, 1026), (1004, 1260, 1019), (1169, 1018, 1033), (1012, 1011, 1026, 1027), (1005, 1004, 1019, 1020), (1013, 1012, 1027, 1028), (1006, 1005, 1020, 1021), (1014, 1013, 1028, 1029), (1026, 1025, 1040, 1041), (1019, 1260, 1034), (1169, 1033, 1048), (1027, 1026, 1041, 1042), (1020, 1019, 1034, 1035), (1028, 1027, 1042, 1043), (1021, 1020, 1035, 1036), (1029, 1028, 1043, 1044), (1022, 1021, 1036, 1037), (1030, 1029, 1044, 1045), (1023, 1022, 1037, 1038), (1031, 1030, 1045, 1046), (1024, 1023, 1038, 1039), (1032, 1031, 1046, 1047), (1025, 1024, 1039, 1040), (1033, 1032, 1047, 1048), (1045, 1044, 1059, 1060), (1038, 1037, 1052, 1053), (1046, 1045, 1060, 1061), (1039, 1038, 1053, 1054), (1047, 1046, 1061, 1062), (1040, 1039, 1054, 1055), (1048, 1047, 1062, 1063), (1041, 1040, 1055, 1056), (1034, 1260, 1049), (1169, 1048, 1063), (1042, 1041, 1056, 1057), (1035, 1034, 1049, 1050), (1043, 1042, 1057, 1058), (1036, 1035, 1050, 1051), (1044, 1043, 1058, 1059), (1037, 1036, 1051, 1052), (1169, 1063, 1078), (1057, 1056, 1071, 1072), (1050, 1049, 1064, 1065), (1058, 1057, 1072, 1073), (1051, 1050, 1065, 1066), (1059, 1058, 1073, 1074), (1052, 1051, 1066, 1067), (1060, 1059, 1074, 1075), (1053, 1052, 1067, 1068), (1061, 1060, 1075, 1076), (1054, 1053, 1068, 1069), (1062, 1061, 1076, 1077), (1055, 1054, 1069, 1070), (1063, 1062, 1077, 1078), (1056, 1055, 1070, 1071), (1049, 1260, 1064), (1076, 1075, 1090, 1091), (1069, 1068, 1083, 1084), (1077, 1076, 1091, 1092), (1070, 1069, 1084, 1085), (1078, 1077, 1092, 1093), (1071, 1070, 1085, 1086), (1064, 1260, 1079), (1169, 1078, 1093), (1072, 1071, 1086, 1087), (1065, 1064, 1079, 1080), (1073, 1072, 1087, 1088), (1066, 1065, 1080, 1081), (1074, 1073, 1088, 1089), (1067, 1066, 1081, 1082), (1075, 1074, 1089, 1090), (1068, 1067, 1082, 1083), (1080, 1079, 1094, 1095), (1088, 1087, 1102, 1103), (1081, 1080, 1095, 1096), (1089, 1088, 1103, 1104), (1082, 1081, 1096, 1097), (1090, 1089, 1104, 1105), (1083, 1082, 1097, 1098), (1091, 1090, 1105, 1106), (1084, 1083, 1098, 1099), (1092, 1091, 1106, 1107), (1085, 1084, 1099, 1100), (1093, 1092, 1107, 1108), (1086, 1085, 1100, 1101), (1079, 1260, 1094), (1169, 1093, 1108), (1087, 1086, 1101, 1102), (1099, 1098, 1113, 1114), (1107, 1106, 1121, 1122), (1100, 1099, 1114, 1115), (1108, 1107, 1122, 1123), (1101, 1100, 1115, 1116), (1094, 1260, 1109), (1169, 1108, 1123), (1102, 1101, 1116, 1117), (1095, 1094, 1109, 1110), (1103, 1102, 1117, 1118), (1096, 1095, 1110, 1111), (1104, 1103, 1118, 1119), (1097, 1096, 1111, 1112), (1105, 1104, 1119, 1120), (1098, 1097, 1112, 1113), (1106, 1105, 1120, 1121), (1118, 1117, 1132, 1133), (1111, 1110, 1125, 1126), (1119, 1118, 1133, 1134), (1112, 1111, 1126, 1127), (1120, 1119, 1134, 1135), (1113, 1112, 1127, 1128), (1121, 1120, 1135, 1136), (1114, 1113, 1128, 1129), (1122, 1121, 1136, 1137), (1115, 1114, 1129, 1130), (1123, 1122, 1137, 1138), (1116, 1115, 1130, 1131), (1109, 1260, 1124), (1169, 1123, 1138), (1117, 1116, 1131, 1132), (1110, 1109, 1124, 1125), (1137, 1136, 1151, 1152), (1130, 1129, 1144, 1145), (1138, 1137, 1152, 1153), (1131, 1130, 1145, 1146), (1124, 1260, 1139), (1169, 1138, 1153), (1132, 1131, 1146, 1147), (1125, 1124, 1139, 1140), (1133, 1132, 1147, 1148), (1126, 1125, 1140, 1141), (1134, 1133, 1148, 1149), (1127, 1126, 1141, 1142), (1135, 1134, 1149, 1150), (1128, 1127, 1142, 1143), (1136, 1135, 1150, 1151), (1129, 1128, 1143, 1144), (1141, 1140, 1155, 1156), (1149, 1148, 1163, 1164), (1142, 1141, 1156, 1157), (1150, 1149, 1164, 1165), (1143, 1142, 1157, 1158), (1151, 1150, 1165, 1166), (1144, 1143, 1158, 1159), (1152, 1151, 1166, 1167), (1145, 1144, 1159, 1160), (1153, 1152, 1167, 1168), (1146, 1145, 1160, 1161), (1139, 1260, 1154), (1169, 1153, 1168), (1147, 1146, 1161, 1162), (1140, 1139, 1154, 1155), (1148, 1147, 1162, 1163), (1160, 1159, 1175, 1176), (1168, 1167, 1183, 1184), (1161, 1160, 1176, 1177), (1154, 1260, 1170), (1169, 1168, 1184), (1162, 1161, 1177, 1178), (1155, 1154, 1170, 1171), (1163, 1162, 1178, 1179), (1156, 1155, 1171, 1172), (1164, 1163, 1179, 1180), (1157, 1156, 1172, 1173), (1165, 1164, 1180, 1181), (1158, 1157, 1173, 1174), (1166, 1165, 1181, 1182), (1159, 1158, 1174, 1175), (1167, 1166, 1182, 1183), (1180, 1179, 1194, 1195), (1173, 1172, 1187, 1188), (1181, 1180, 1195, 1196), (1174, 1173, 1188, 1189), (1182, 1181, 1196, 1197), (1175, 1174, 1189, 1190), (1183, 1182, 1197, 1198), (1176, 1175, 1190, 1191), (1184, 1183, 1198, 1199), (1177, 1176, 1191, 1192), (1170, 1260, 1185), (1169, 1184, 1199), (1178, 1177, 1192, 1193), (1171, 1170, 1185, 1186), (1179, 1178, 1193, 1194), (1172, 1171, 1186, 1187), (1199, 1198, 1213, 1214), (1192, 1191, 1206, 1207), (1185, 1260, 1200), (1169, 1199, 1214), (1193, 1192, 1207, 1208), (1186, 1185, 1200, 1201), (1194, 1193, 1208, 1209), (1187, 1186, 1201, 1202), (1195, 1194, 1209, 1210), (1188, 1187, 1202, 1203), (1196, 1195, 1210, 1211), (1189, 1188, 1203, 1204), (1197, 1196, 1211, 1212), (1190, 1189, 1204, 1205), (1198, 1197, 1212, 1213), (1191, 1190, 1205, 1206), (1211, 1210, 1225, 1226), (1204, 1203, 1218, 1219), (1212, 1211, 1226, 1227), (1205, 1204, 1219, 1220), (1213, 1212, 1227, 1228), (1206, 1205, 1220, 1221), (1214, 1213, 1228, 1229), (1207, 1206, 1221, 1222), (1200, 1260, 1215), (1169, 1214, 1229), (1208, 1207, 1222, 1223), (1201, 1200, 1215, 1216), (1209, 1208, 1223, 1224), (1202, 1201, 1216, 1217), (1210, 1209, 1224, 1225), (1203, 1202, 1217, 1218), (1215, 1260, 1230), (1169, 1229, 1244), (1223, 1222, 1237, 1238), (1216, 1215, 1230, 1231), (1224, 1223, 1238, 1239), (1217, 1216, 1231, 1232), (1225, 1224, 1239, 1240), (1218, 1217, 1232, 1233), (1226, 1225, 1240, 1241), (1219, 1218, 1233, 1234), (1227, 1226, 1241, 1242), (1220, 1219, 1234, 1235), (1228, 1227, 1242, 1243), (1221, 1220, 1235, 1236), (1229, 1228, 1243, 1244), (1222, 1221, 1236, 1237), (1234, 1233, 1248, 1249), (1242, 1241, 1256, 1257), (1235, 1234, 1249, 1250), (1243, 1242, 1257, 1258), (1236, 1235, 1250, 1251), (1244, 1243, 1258, 1259), (1237, 1236, 1251, 1252), (1230, 1260, 1245), (1169, 1244, 1259), (1238, 1237, 1252, 1253), (1231, 1230, 1245, 1246), (1239, 1238, 1253, 1254), (1232, 1231, 1246, 1247), (1240, 1239, 1254, 1255), (1233, 1232, 1247, 1248), (1241, 1240, 1255, 1256), (1253, 1252, 1268, 1269), (1246, 1245, 1261, 1262), (1254, 1253, 1269, 1270), (1247, 1246, 1262, 1263), (1255, 1254, 1270, 1271), (1248, 1247, 1263, 1264), (1256, 1255, 1271, 1272), (1249, 1248, 1264, 1265), (1257, 1256, 1272, 1273), (1250, 1249, 1265, 1266), (1258, 1257, 1273, 1274), (1251, 1250, 1266, 1267), (1259, 1258, 1274, 1275), (1252, 1251, 1267, 1268), (1245, 1260, 1261), (1169, 1259, 1275), (1273, 1272, 1287, 1288), (1266, 1265, 1280, 1281), (1274, 1273, 1288, 1289), (1267, 1266, 1281, 1282), (1275, 1274, 1289, 1290), (1268, 1267, 1282, 1283), (1261, 1260, 1276), (1169, 1275, 1290), (1269, 1268, 1283, 1284), (1262, 1261, 1276, 1277), (1270, 1269, 1284, 1285), (1263, 1262, 1277, 1278), (1271, 1270, 1285, 1286), (1264, 1263, 1278, 1279), (1272, 1271, 1286, 1287), (1265, 1264, 1279, 1280), (1277, 1276, 1291, 1292), (1285, 1284, 1299, 1300), (1278, 1277, 1292, 1293), (1286, 1285, 1300, 1301), (1279, 1278, 1293, 1294), (1287, 1286, 1301, 1302), (1280, 1279, 1294, 1295), (1288, 1287, 1302, 1303), (1281, 1280, 1295, 1296), (1289, 1288, 1303, 1304), (1282, 1281, 1296, 1297), (1290, 1289, 1304, 1305), (1283, 1282, 1297, 1298), (1276, 1260, 1291), (1169, 1290, 1305), (1284, 1283, 1298, 1299), (1296, 1295, 1310, 1311), (1304, 1303, 1318, 1319), (1297, 1296, 1311, 1312), (1305, 1304, 1319, 1320), (1298, 1297, 1312, 1313), (1291, 1260, 1306), (1169, 1305, 1320), (1299, 1298, 1313, 1314), (1292, 1291, 1306, 1307), (1300, 1299, 1314, 1315), (1293, 1292, 1307, 1308), (1301, 1300, 1315, 1316), (1294, 1293, 1308, 1309), (1302, 1301, 1316, 1317), (1295, 1294, 1309, 1310), (1303, 1302, 1317, 1318), (1315, 1314, 1329, 1330), (1308, 1307, 1322, 1323), (1316, 1315, 1330, 1331), (1309, 1308, 1323, 1324), (1317, 1316, 1331, 1332), (1310, 1309, 1324, 1325), (1318, 1317, 1332, 1333), (1311, 1310, 1325, 1326), (1319, 1318, 1333, 1334), (1312, 1311, 1326, 1327), (1320, 1319, 1334, 1335), (1313, 1312, 1327, 1328), (1306, 1260, 1321), (1169, 1320, 1335), (1314, 1313, 1328, 1329), (1307, 1306, 1321, 1322), (1334, 1333, 1348, 1349), (1327, 1326, 1341, 1342), (1335, 1334, 1349, 1350), (1328, 1327, 1342, 1343), (1321, 1260, 1336), (1169, 1335, 1350), (1329, 1328, 1343, 1344), (1322, 1321, 1336, 1337), (1330, 1329, 1344, 1345), (1323, 1322, 1337, 1338), (1331, 1330, 1345, 1346), (1324, 1323, 1338, 1339), (1332, 1331, 1346, 1347), (1325, 1324, 1339, 1340), (1333, 1332, 1347, 1348), (1326, 1325, 1340, 1341), (1346, 1345, 1360, 1361), (1339, 1338, 1353, 1354), (1347, 1346, 1361, 1362), (1340, 1339, 1354, 1355), (1348, 1347, 1362, 1363), (1341, 1340, 1355, 1356), (1349, 1348, 1363, 1364), (1342, 1341, 1356, 1357), (1350, 1349, 1364, 1365), (1343, 1342, 1357, 1358), (1336, 1260, 1351), (1169, 1350, 1365), (1344, 1343, 1358, 1359), (1337, 1336, 1351, 1352), (1345, 1344, 1359, 1360), (1338, 1337, 1352, 1353), (1365, 1364, 1379, 1380), (1358, 1357, 1372, 1373), (1351, 1260, 1366), (1169, 1365, 1380), (1359, 1358, 1373, 1374), (1352, 1351, 1366, 1367), (1360, 1359, 1374, 1375), (1353, 1352, 1367, 1368), (1361, 1360, 1375, 1376), (1354, 1353, 1368, 1369), (1362, 1361, 1376, 1377), (1355, 1354, 1369, 1370), (1363, 1362, 1377, 1378), (1356, 1355, 1370, 1371), (1364, 1363, 1378, 1379), (1357, 1356, 1371, 1372), (1369, 1368, 1383, 1384), (1377, 1376, 1391, 1392), (1370, 1369, 1384, 1385), (1378, 1377, 1392, 1393), (1371, 1370, 1385, 1386), (1379, 1378, 1393, 1394), (1372, 1371, 1386, 1387), (1380, 1379, 1394, 1395), (1373, 1372, 1387, 1388), (1366, 1260, 1381), (1169, 1380, 1395), (1374, 1373, 1388, 1389), (1367, 1366, 1381, 1382), (1375, 1374, 1389, 1390), (1368, 1367, 1382, 1383), (1376, 1375, 1390, 1391), (1388, 1387, 1402, 1403), (1381, 1260, 1396), (1169, 1395, 1410), (1389, 1388, 1403, 1404), (1382, 1381, 1396, 1397), (1390, 1389, 1404, 1405), (1383, 1382, 1397, 1398), (1391, 1390, 1405, 1406), (1384, 1383, 1398, 1399), (1392, 1391, 1406, 1407), (1385, 1384, 1399, 1400), (1393, 1392, 1407, 1408), (1386, 1385, 1400, 1401), (1394, 1393, 1408, 1409), (1387, 1386, 1401, 1402), (1395, 1394, 1409, 1410), (1407, 1406, 1421, 1422), (1400, 1399, 1414, 1415), (1408, 1407, 1422, 1423), (1401, 1400, 1415, 1416), (1409, 1408, 1423, 1424), (1402, 1401, 1416, 1417), (1410, 1409, 1424, 1425), (1403, 1402, 1417, 1418), (1396, 1260, 1411), (1169, 1410, 1425), (1404, 1403, 1418, 1419), (1397, 1396, 1411, 1412), (1405, 1404, 1419, 1420), (1398, 1397, 1412, 1413), (1406, 1405, 1420, 1421), (1399, 1398, 1413, 1414), (1411, 1260, 1426), (1169, 1425, 1440), (1419, 1418, 1433, 1434), (1412, 1411, 1426, 1427), (1420, 1419, 1434, 1435), (1413, 1412, 1427, 1428), (1421, 1420, 1435, 1436), (1414, 1413, 1428, 1429), (1422, 1421, 1436, 1437), (1415, 1414, 1429, 1430), (1423, 1422, 1437, 1438), (1416, 1415, 1430, 1431), (1424, 1423, 1438, 1439), (1417, 1416, 1431, 1432), (1425, 1424, 1439, 1440), (1418, 1417, 1432, 1433), (1430, 1429, 967, 968), (1438, 1437, 1443, 973), (1431, 1430, 968, 969), (1439, 1438, 973, 1444), (1432, 1431, 969, 970), (1440, 1439, 1444, 1445), (1433, 1432, 970, 971), (1426, 1260, 964), (1169, 1440, 1445), (1434, 1433, 971, 972), (1427, 1426, 964, 965), (1435, 1434, 972, 1441), (1428, 1427, 965, 966), (1436, 1435, 1441, 1442), (1429, 1428, 966, 967), (1437, 1436, 1442, 1443), (1446, 1447, 1449, 1448), (1448, 1449, 1451, 1450), (1450, 1451, 1453, 1452), (1452, 1453, 1455, 1454), (1454, 1455, 1457, 1456), (1456, 1457, 1459, 1458), (1458, 1459, 1461, 1460), (1460, 1461, 1463, 1462), (1462, 1463, 1465, 1464), (1464, 1465, 1467, 1466), (1466, 1467, 1469, 1468), (1468, 1469, 1471, 1470), (1470, 1471, 1473, 1472), (1472, 1473, 1475, 1474), (1474, 1475, 1477, 1476), (1476, 1477, 1479, 1478), (1478, 1479, 1481, 1480), (1480, 1481, 1483, 1482), (1482, 1483, 1485, 1484), (1484, 1485, 1487, 1486), (1486, 1487, 1489, 1488), (1488, 1489, 1491, 1490), (1490, 1491, 1493, 1492), (1492, 1493, 1495, 1494), (1494, 1495, 1497, 1496), (1496, 1497, 1499, 1498), (1498, 1499, 1501, 1500), (1500, 1501, 1503, 1502), (1502, 1503, 1505, 1504), (1504, 1505, 1507, 1506), (1449, 1447, 1509, 1507, 1505, 1503, 1501, 1499, 1497, 1495, 1493, 1491, 1489, 1487, 1485, 1483, 1481, 1479, 1477, 1475, 1473, 1471, 1469, 1467, 1465, 1463, 1461, 1459, 1457, 1455, 1453, 1451), (1506, 1507, 1509, 1508), (1508, 1509, 1447, 1446), (1446, 1448, 1450, 1452, 1454, 1456, 1458, 1460, 1462, 1464, 1466, 1468, 1470, 1472, 1474, 1476, 1478, 1480, 1482, 1484, 1486, 1488, 1490, 1492, 1494, 1496, 1498, 1500, 1502, 1504, 1506, 1508), (1510, 1511, 1513, 1512), (1512, 1513, 1515, 1514), (1514, 1515, 1517, 1516), (1516, 1517, 1519, 1518), (1518, 1519, 1521, 1520), (1520, 1521, 1523, 1522), (1522, 1523, 1525, 1524), (1524, 1525, 1527, 1526), (1526, 1527, 1529, 1528), (1528, 1529, 1531, 1530), (1530, 1531, 1533, 1532), (1532, 1533, 1535, 1534), (1534, 1535, 1537, 1536), (1536, 1537, 1539, 1538), (1538, 1539, 1541, 1540), (1540, 1541, 1543, 1542), (1542, 1543, 1545, 1544), (1544, 1545, 1547, 1546), (1546, 1547, 1549, 1548), (1548, 1549, 1551, 1550), (1550, 1551, 1553, 1552), (1552, 1553, 1555, 1554), (1554, 1555, 1557, 1556), (1556, 1557, 1559, 1558), (1558, 1559, 1561, 1560), (1560, 1561, 1563, 1562), (1562, 1563, 1565, 1564), (1564, 1565, 1567, 1566), (1566, 1567, 1569, 1568), (1568, 1569, 1571, 1570), (1513, 1511, 1573, 1571, 1569, 1567, 1565, 1563, 1561, 1559, 1557, 1555, 1553, 1551, 1549, 1547, 1545, 1543, 1541, 1539, 1537, 1535, 1533, 1531, 1529, 1527, 1525, 1523, 1521, 1519, 1517, 1515), (1570, 1571, 1573, 1572), (1572, 1573, 1511, 1510), (1510, 1512, 1514, 1516, 1518, 1520, 1522, 1524, 1526, 1528, 1530, 1532, 1534, 1536, 1538, 1540, 1542, 1544, 1546, 1548, 1550, 1552, 1554, 1556, 1558, 1560, 1562, 1564, 1566, 1568, 1570, 1572)])
me_sphere_001.polygons.foreach_set('use_smooth', [True] * 1604)
me_sphere_001.use_remesh_preserve_volume = False
me_sphere_001.use_remesh_preserve_attributes = False
me_sphere_001.use_mirror_vertex_groups = False
me_sphere_001.update()

# ---- objects
ob_sphere = bpy.data.objects.new('Sphere', me_sphere_001)
ob_lamp = bpy.data.objects.new('Lamp', light_lamp)
ob_camera = bpy.data.objects.new('Camera', cam_camera)

# ---- transforms, parenting, visibility, modifiers, constraints
ob_sphere.location = (-2.557, -0.9756, 3.658)
ob_sphere.rotation_euler = (-0.9341, 0.01047, 0.003491)
ob_sphere.lineart.crease_threshold = 0.0
ob_lamp.location = (1.449, -0.988, 5.156)
ob_lamp.rotation_euler = (0.6503, 0.05522, 1.866)
ob_lamp.lock_rotations_4d = False
ob_lamp.empty_display_type = 'ARROWS'
ob_lamp.color = (0.0, 0.0, 0.0, 0.0)
ob_lamp.lineart.crease_threshold = 0.0
ob_camera.location = (8.042, -1.019, 6.225)
ob_camera.rotation_euler = (1.222, 0.0, 1.571)
ob_camera.lock_rotations_4d = False
ob_camera.empty_display_type = 'ARROWS'
ob_camera.color = (0.0, 0.0, 0.0, 0.0)
ob_camera.display_type = 'WIRE'
ob_camera.lineart.crease_threshold = 0.0

# ---- collection membership
col_collection_1.objects.link(ob_sphere)
col_collection_1.objects.link(ob_lamp)
col_collection_1.objects.link(ob_camera)

# ---- scene / render settings (as saved in the file)
scene.camera = ob_camera
scene.frame_start = 1; scene.frame_end = 250; scene.frame_set(2)
scene.render.engine = 'BLENDER_EEVEE_NEXT'
scene.render.resolution_percentage = 50
scene.render.dither_intensity = 0.0
scene.cycles.use_denoising = False
scene.cycles.samples = 128
scene.cycles.sampling_pattern = 'TABULATED_SOBOL'
scene.cycles.use_adaptive_sampling = False
scene.cycles.use_light_tree = False
scene.cycles.blur_glossy = 0.0
scene.cycles.sample_clamp_indirect = 0.0
scene.view_settings.view_transform = 'Standard'
bpy.context.view_layer.update()
